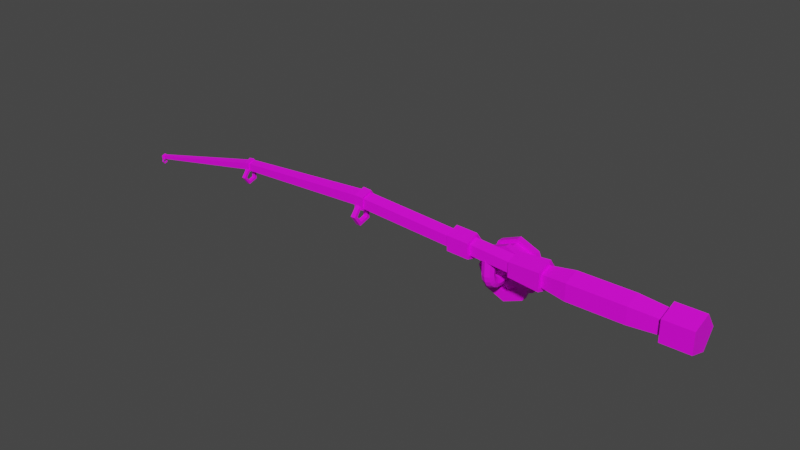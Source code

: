 # Source: low_poly_fishing_rod__1_.blend  (saved by Blender 3.6.11; exported with 4.5.12 LTS)
import bpy
from mathutils import Matrix  # noqa: F401  (used for matrix-valued properties, if any)

bpy.ops.wm.read_factory_settings(use_empty=True)
scene = bpy.context.scene
scene.name = 'Scene'

# ---- collections
col_collection = bpy.data.collections.new('Collection'); scene.collection.children.link(col_collection)

# ---- images (referenced by path relative to the original .blend; pixels are not part of the script)
import os
ASSET_DIR = os.environ.get("B2B_ASSET_DIR", "")  # directory of the original .blend (textures are referenced by path, not embedded)
HERE = os.path.dirname(os.path.abspath(__file__))  # packed textures are extracted next to this script under _unpacked/

def load_image(name, relpath, width, height, colorspace="sRGB"):
    """Load a texture the original file referenced (path relative to the .blend, or extracted next to this script)."""
    p = next((c for c in (os.path.join(HERE, relpath), os.path.join(ASSET_DIR, relpath)) if relpath and os.path.exists(c)), "")
    if p:
        img = bpy.data.images.load(p, check_existing=True)
        img.name = name
    else:  # same state as the original file: an image datablock whose file is absent (Cycles renders it pink)
        img = bpy.data.images.new(name, width, height)
        img.source = "FILE"
        img.filepath = "//" + (relpath or name)
    img.colorspace_settings.name = colorspace
    return img
img_untitled = load_image('Untitled', 'rod11.png', 1024, 1024, 'sRGB')

# ---- materials (node trees are filled in below, after node groups)
mat_material_001 = bpy.data.materials.new('Material.001')
mat_material_001.roughness = 0.5

# ---- material node trees
mat_material_001.use_nodes = True; mat_material_001.node_tree.nodes.clear()
_N = mat_material_001.node_tree.nodes; _L = mat_material_001.node_tree.links
n0 = _N.new('ShaderNodeBsdfPrincipled'); n0.name = 'Principled BSDF'; n0.location = (10, 300)
n0.distribution = 'GGX'
n0.subsurface_method = 'RANDOM_WALK_SKIN'
n0.inputs[3].default_value = 1.45
n0.inputs[27].default_value = (0.8, 0.8, 0.8, 1.0)
n1 = _N.new('ShaderNodeOutputMaterial'); n1.name = 'Material Output'; n1.location = (300, 300)
n2 = _N.new('ShaderNodeNormalMap'); n2.name = 'Normal Map'; n2.location = (-300, -300)
n2.label = 'Normal/Map'
n3 = _N.new('ShaderNodeTexImage'); n3.name = 'Image Texture'; n3.location = (-300, 600)
n3.image = img_untitled
_L.new(n0.outputs[0], n1.inputs[0])
_L.new(n2.outputs[0], n0.inputs[5])
_L.new(n3.outputs[0], n0.inputs[0])
n1.is_active_output = True

# ---- world
world_world = bpy.data.worlds.new('World'); scene.world = world_world
world_world.use_nodes = True; world_world.node_tree.nodes.clear()
_N = world_world.node_tree.nodes; _L = world_world.node_tree.links
n0 = _N.new('ShaderNodeOutputWorld'); n0.name = 'World Output'; n0.location = (300, 300)
n1 = _N.new('ShaderNodeBackground'); n1.name = 'Background'; n1.location = (10, 300)
n1.inputs[0].default_value = (0.05088, 0.05088, 0.05088, 1.0)
_L.new(n1.outputs[0], n0.inputs[0])
n0.is_active_output = True
world_world.color = (0.05088, 0.05088, 0.05088)
world_world.use_sun_shadow = False
world_world.sun_shadow_jitter_overblur = 0.0

# ---- meshes
me_circle = bpy.data.meshes.new('Circle')
me_circle.from_pydata([(0.0, 1.0, 0.0), (-0.9511, 0.309, 0.0), (-0.5878, -0.809, 0.0), (0.5878, -0.809, 0.0), (0.9511, 0.309, 0.0), (0.0, 1.0, 1.603), (-0.9511, 0.309, 1.603), (-0.5878, -0.809, 1.603), (0.5878, -0.809, 1.603), (0.9511, 0.309, 1.603), (5.472e-09, 0.6627, 1.603), (-0.6302, 0.2048, 1.603), (-0.3895, -0.5361, 1.603), (0.3895, -0.5361, 1.603), (0.6302, 0.2048, 1.603), (3.21e-09, 0.8021, 3.294), (-0.7629, 0.2479, 3.294), (-0.4715, -0.6489, 3.294), (0.4715, -0.6489, 3.294), (0.7629, 0.2479, 3.294), (3.21e-09, 0.8021, 6.409), (-0.7629, 0.2479, 6.409), (-0.4715, -0.6489, 6.409), (0.4715, -0.6489, 6.409), (0.7629, 0.2479, 6.409), (1.578e-08, 0.5802, 7.808), (-0.5518, 0.1793, 7.808), (-0.341, -0.4694, 7.808), (0.341, -0.4694, 7.808), (0.5518, 0.1793, 7.808), (4.184e-09, 0.8519, 7.808), (-0.8102, 0.2633, 7.808), (-0.5008, -0.6892, 7.808), (0.5008, -0.6892, 7.808), (0.8102, 0.2633, 7.808), (1.527e-08, 0.6964, 9.607), (-0.6623, 0.2152, 9.607), (-0.4093, -0.5634, 9.607), (0.4093, -0.5634, 9.607), (0.6623, 0.2152, 9.607), (2.756e-08, 0.4901, 9.607), (-0.4661, 0.1515, 9.607), (-0.2881, -0.3965, 9.607), (0.2881, -0.3965, 9.607), (0.4661, 0.1515, 9.607), (0.5028, 0.4901, 18.75), (0.03727, 0.1515, 18.77), (0.2151, -0.3965, 18.76), (0.7905, -0.3965, 18.73), (0.9683, 0.1515, 18.72), (0.5028, 0.6034, 18.75), (-0.07031, 0.1865, 18.77), (0.1486, -0.4882, 18.76), (0.857, -0.4882, 18.73), (1.076, 0.1865, 18.72), (0.5375, 0.6034, 19.27), (-0.03558, 0.1865, 19.3), (0.1833, -0.4882, 19.28), (0.8917, -0.4882, 19.25), (1.111, 0.1865, 19.24), (0.5375, 0.4703, 19.27), (0.09087, 0.1453, 19.29), (0.2615, -0.3805, 19.28), (0.8136, -0.3805, 19.25), (0.9842, 0.1453, 19.24), (0.04083, 0.3385, 27.4), (-0.2796, 0.1046, 27.37), (-0.1572, -0.2739, 27.38), (0.2389, -0.2739, 27.42), (0.3613, 0.1046, 27.43), (0.04083, 0.4071, 27.4), (-0.3445, 0.1258, 27.36), (-0.1973, -0.3293, 27.38), (0.279, -0.3293, 27.42), (0.4261, 0.1258, 27.44), (-0.0006049, 0.4071, 27.7), (-0.3859, 0.1258, 27.66), (-0.2387, -0.3293, 27.68), (0.2375, -0.3293, 27.72), (0.3847, 0.1258, 27.74), (-0.0006049, 0.3045, 27.7), (-0.2888, 0.0941, 27.67), (-0.1787, -0.2464, 27.68), (0.1775, -0.2464, 27.72), (0.2876, 0.0941, 27.73), (-1.599, 0.1492, 35.22), (-1.737, 0.0461, 35.18), (-1.685, -0.1207, 35.2), (-1.514, -0.1207, 35.24), (-1.461, 0.0461, 35.25), (-1.599, 0.1911, 35.22), (-1.776, 0.05906, 35.18), (-1.709, -0.1546, 35.19), (-1.489, -0.1546, 35.24), (-1.422, 0.05906, 35.26), (-1.633, 0.1911, 35.34), (-1.81, 0.05906, 35.3), (-1.743, -0.1546, 35.32), (-1.523, -0.1546, 35.37), (-1.456, 0.05906, 35.38), (0.6219, 0.1515, 11.96), (0.1561, 0.4901, 11.94), (-0.1317, -0.3965, 11.93), (0.444, -0.3965, 11.95), (-0.3097, 0.1515, 11.93), (0.6363, 0.1515, 13.21), (-0.1175, -0.3965, 13.19), (0.1704, 0.4901, 13.2), (0.4584, -0.3965, 13.2), (-0.2954, 0.1515, 13.19), (0.1413, 0.7152, 11.96), (0.5613, -0.5786, 11.97), (-0.5383, 0.221, 11.94), (0.8208, 0.221, 11.98), (-0.2787, -0.5786, 11.94), (0.8649, 0.221, 13.21), (-0.2347, -0.5786, 13.18), (0.1853, 0.7152, 13.19), (0.6053, -0.5786, 13.2), (-0.4943, 0.221, 13.17), (-0.4497, 0.05851, 18.91), (-0.5882, -0.4106, 18.91), (-0.1849, -0.6873, 18.91), (0.2029, -0.3892, 18.91), (0.03923, 0.0717, 18.91), (-0.4497, 0.05851, 19.18), (-0.5882, -0.4106, 19.18), (-0.1849, -0.6873, 19.18), (0.2029, -0.3892, 19.18), (0.03923, 0.0717, 19.18), (-0.5803, 0.2284, 18.91), (-0.7902, -0.4823, 18.91), (-0.1791, -0.9015, 18.91), (0.4084, -0.4499, 18.91), (0.1605, 0.2484, 18.91), (-0.5803, 0.2284, 19.18), (-0.7902, -0.4823, 19.18), (-0.1791, -0.9015, 19.18), (0.4084, -0.4499, 19.18), (0.1605, 0.2484, 19.18), (-0.7155, 0.09656, 27.41), (-0.8313, -0.2631, 27.41), (-0.525, -0.4844, 27.41), (-0.2199, -0.2614, 27.41), (-0.3377, 0.09761, 27.41), (-0.7155, 0.09656, 27.62), (-0.8313, -0.2631, 27.62), (-0.525, -0.4844, 27.62), (-0.2199, -0.2614, 27.62), (-0.3377, 0.09761, 27.62), (-0.8132, 0.2302, 27.41), (-0.9886, -0.3147, 27.41), (-0.5245, -0.65, 27.41), (-0.06229, -0.3122, 27.41), (-0.2407, 0.2318, 27.41), (-0.8132, 0.2302, 27.62), (-0.9886, -0.3147, 27.62), (-0.5245, -0.65, 27.62), (-0.06229, -0.3122, 27.62), (-0.2407, 0.2318, 27.62), (-1.903, 0.03806, 35.21), (-1.945, -0.09303, 35.2), (-1.835, -0.1737, 35.22), (-1.725, -0.09241, 35.24), (-1.767, 0.03845, 35.23), (-1.914, 0.03806, 35.28), (-1.956, -0.09303, 35.28), (-1.846, -0.1737, 35.29), (-1.736, -0.09241, 35.31), (-1.778, 0.03845, 35.3), (-1.939, 0.08678, 35.2), (-2.002, -0.1118, 35.19), (-1.835, -0.234, 35.22), (-1.668, -0.1109, 35.24), (-1.732, 0.08737, 35.23), (-1.95, 0.08678, 35.28), (-2.013, -0.1118, 35.27), (-1.846, -0.234, 35.29), (-1.679, -0.1109, 35.32), (-1.743, 0.08737, 35.31), (-1.252, 2.085, 11.02), (-1.252, 0.6633, 11.02), (-1.352, 2.085, 10.77), (-1.352, 0.6633, 10.77), (-1.593, 2.085, 10.68), (-1.593, 0.6633, 10.68), (-1.834, 2.085, 10.77), (-1.834, 0.6633, 10.77), (-1.934, 2.085, 11.02), (-1.934, 0.6633, 11.02), (-1.834, 2.085, 11.26), (-1.834, 0.6633, 11.26), (-1.593, 2.085, 11.36), (-1.593, 0.6633, 11.36), (-1.352, 2.085, 11.26), (-1.352, 0.6633, 11.26), (-1.257, 0.5548, 11.02), (-1.352, 0.524, 10.77), (-1.581, 0.4495, 10.68), (-1.81, 0.3751, 10.77), (-1.904, 0.3443, 11.02), (-1.81, 0.3751, 11.26), (-1.581, 0.4495, 11.36), (-1.352, 0.524, 11.26), (-1.227, 0.4503, 11.02), (-1.308, 0.3916, 10.77), (-1.503, 0.2501, 10.68), (-1.697, 0.1085, 10.77), (-1.778, 0.04988, 11.02), (-1.697, 0.1085, 11.26), (-1.503, 0.2501, 11.36), (-1.308, 0.3916, 11.26), (-1.167, 0.36, 11.02), (-1.225, 0.2793, 10.77), (-1.367, 0.08443, 10.68), (-1.508, -0.1104, 10.77), (-1.567, -0.1911, 11.02), (-1.508, -0.1104, 11.26), (-1.367, 0.08443, 11.36), (-1.225, 0.2793, 11.26), (-1.081, 0.2928, 11.02), (-1.112, 0.1979, 10.77), (-1.187, -0.03116, 10.68), (-1.261, -0.2602, 10.77), (-1.292, -0.3551, 11.02), (-1.261, -0.2602, 11.26), (-1.187, -0.03116, 11.36), (-1.112, 0.1979, 11.26), (-0.9794, 0.2552, 11.02), (-0.9794, 0.1555, 10.77), (-0.9794, -0.08538, 10.68), (-0.9794, -0.3262, 10.77), (-0.9794, -0.426, 11.02), (-0.9794, -0.3262, 11.26), (-0.9794, -0.08538, 11.36), (-0.9794, 0.1555, 11.26), (-0.1343, 0.2552, 11.02), (-0.1343, 0.1555, 10.77), (-0.1343, -0.08538, 10.68), (-0.1343, -0.3262, 10.77), (-0.1343, -0.426, 11.02), (-0.1343, -0.3262, 11.26), (-0.1343, -0.08538, 11.36), (-0.1343, 0.1555, 11.26)], [], [(0, 5, 9, 4), (3, 8, 7, 2), (1, 6, 5, 0), (4, 9, 8, 3), (2, 7, 6, 1), (5, 10, 14, 9), (8, 13, 12, 7), (6, 11, 10, 5), (9, 14, 13, 8), (7, 12, 11, 6), (11, 16, 15, 10), (14, 19, 18, 13), (12, 17, 16, 11), (10, 15, 19, 14), (13, 18, 17, 12), (17, 22, 21, 16), (15, 20, 24, 19), (18, 23, 22, 17), (16, 21, 20, 15), (19, 24, 23, 18), (23, 28, 27, 22), (21, 26, 25, 20), (24, 29, 28, 23), (22, 27, 26, 21), (20, 25, 29, 24), (29, 34, 33, 28), (27, 32, 31, 26), (25, 30, 34, 29), (28, 33, 32, 27), (26, 31, 30, 25), (30, 35, 39, 34), (33, 38, 37, 32), (31, 36, 35, 30), (34, 39, 38, 33), (32, 37, 36, 31), (39, 44, 43, 38), (37, 42, 41, 36), (35, 40, 44, 39), (38, 43, 42, 37), (36, 41, 40, 35), (107, 45, 49, 105), (108, 48, 47, 106), (109, 46, 45, 107), (105, 49, 48, 108), (106, 47, 46, 109), (49, 54, 53, 48), (47, 52, 51, 46), (45, 50, 54, 49), (48, 53, 52, 47), (46, 51, 50, 45), (50, 55, 59, 54), (53, 58, 57, 52), (51, 56, 55, 50), (54, 59, 58, 53), (52, 57, 56, 51), (59, 64, 63, 58), (57, 62, 61, 56), (55, 60, 64, 59), (58, 63, 62, 57), (56, 61, 60, 55), (60, 65, 69, 64), (63, 68, 67, 62), (61, 66, 65, 60), (64, 69, 68, 63), (62, 67, 66, 61), (66, 71, 70, 65), (69, 74, 73, 68), (67, 72, 71, 66), (65, 70, 74, 69), (68, 73, 72, 67), (70, 75, 79, 74), (73, 78, 77, 72), (71, 76, 75, 70), (74, 79, 78, 73), (72, 77, 76, 71), (79, 84, 83, 78), (77, 82, 81, 76), (75, 80, 84, 79), (78, 83, 82, 77), (76, 81, 80, 75), (80, 85, 89, 84), (83, 88, 87, 82), (81, 86, 85, 80), (84, 89, 88, 83), (82, 87, 86, 81), (86, 91, 90, 85), (89, 94, 93, 88), (87, 92, 91, 86), (85, 90, 94, 89), (88, 93, 92, 87), (92, 97, 96, 91), (90, 95, 99, 94), (93, 98, 97, 92), (91, 96, 95, 90), (94, 99, 98, 93), (96, 97, 98, 99, 95), (1, 0, 4, 3, 2), (44, 100, 103, 43), (41, 104, 101, 40), (43, 103, 102, 42), (40, 101, 100, 44), (116, 106, 109, 119), (115, 105, 108, 118), (119, 109, 107, 117), (118, 108, 106, 116), (117, 107, 105, 115), (101, 110, 113, 100), (103, 111, 114, 102), (104, 112, 110, 101), (100, 113, 111, 103), (102, 114, 112, 104), (110, 117, 115, 113), (111, 118, 116, 114), (112, 119, 117, 110), (113, 115, 118, 111), (114, 116, 119, 112), (42, 102, 104, 41), (121, 120, 125, 126), (124, 123, 128, 129), (122, 121, 126, 127), (120, 124, 129, 125), (123, 122, 127, 128), (131, 136, 135, 130), (134, 139, 138, 133), (132, 137, 136, 131), (130, 135, 139, 134), (133, 138, 137, 132), (120, 121, 131, 130), (121, 122, 132, 131), (122, 123, 133, 132), (123, 124, 134, 133), (124, 120, 130, 134), (126, 125, 135, 136), (127, 126, 136, 137), (128, 127, 137, 138), (129, 128, 138, 139), (125, 129, 139, 135), (141, 140, 145, 146), (144, 143, 148, 149), (142, 141, 146, 147), (140, 144, 149, 145), (143, 142, 147, 148), (151, 156, 155, 150), (154, 159, 158, 153), (152, 157, 156, 151), (150, 155, 159, 154), (153, 158, 157, 152), (140, 141, 151, 150), (141, 142, 152, 151), (142, 143, 153, 152), (143, 144, 154, 153), (144, 140, 150, 154), (146, 145, 155, 156), (147, 146, 156, 157), (148, 147, 157, 158), (149, 148, 158, 159), (145, 149, 159, 155), (161, 160, 165, 166), (164, 163, 168, 169), (162, 161, 166, 167), (160, 164, 169, 165), (163, 162, 167, 168), (171, 176, 175, 170), (174, 179, 178, 173), (172, 177, 176, 171), (170, 175, 179, 174), (173, 178, 177, 172), (160, 161, 171, 170), (161, 162, 172, 171), (162, 163, 173, 172), (163, 164, 174, 173), (164, 160, 170, 174), (166, 165, 175, 176), (167, 166, 176, 177), (168, 167, 177, 178), (169, 168, 178, 179), (165, 169, 179, 175), (180, 181, 183, 182), (182, 183, 185, 184), (184, 185, 187, 186), (186, 187, 189, 188), (188, 189, 191, 190), (190, 191, 193, 192), (189, 187, 199, 200), (192, 193, 195, 194), (194, 195, 181, 180), (180, 182, 184, 186, 188, 190, 192, 194), (196, 203, 211, 204), (195, 193, 202, 203), (185, 183, 197, 198), (191, 189, 200, 201), (181, 195, 203, 196), (183, 181, 196, 197), (187, 185, 198, 199), (193, 191, 201, 202), (209, 208, 216, 217), (202, 201, 209, 210), (200, 199, 207, 208), (198, 197, 205, 206), (203, 202, 210, 211), (201, 200, 208, 209), (199, 198, 206, 207), (197, 196, 204, 205), (219, 218, 226, 227), (207, 206, 214, 215), (205, 204, 212, 213), (204, 211, 219, 212), (210, 209, 217, 218), (208, 207, 215, 216), (206, 205, 213, 214), (211, 210, 218, 219), (226, 225, 233, 234), (217, 216, 224, 225), (215, 214, 222, 223), (213, 212, 220, 221), (212, 219, 227, 220), (218, 217, 225, 226), (216, 215, 223, 224), (214, 213, 221, 222), (229, 228, 236, 237), (224, 223, 231, 232), (222, 221, 229, 230), (227, 226, 234, 235), (225, 224, 232, 233), (223, 222, 230, 231), (221, 220, 228, 229), (220, 227, 235, 228), (237, 236, 243, 242, 241, 240, 239, 238), (228, 235, 243, 236), (234, 233, 241, 242), (232, 231, 239, 240), (230, 229, 237, 238), (235, 234, 242, 243), (233, 232, 240, 241), (231, 230, 238, 239)])
_k = set([(0, 1), (0, 4), (0, 5), (1, 2), (1, 6), (2, 3), (2, 7), (3, 4), (3, 8), (4, 9), (5, 6), (5, 9), (6, 7), (7, 8), (8, 9), (10, 11), (10, 14), (10, 15), (11, 12), (11, 16), (12, 13), (12, 17), (13, 14), (13, 18), (14, 19), (15, 16), (15, 19), (15, 20), (16, 17), (16, 21), (17, 18), (17, 22), (18, 19), (18, 23), (19, 24), (20, 21), (20, 24), (20, 25), (21, 22), (21, 26), (22, 23), (22, 27), (23, 24), (23, 28), (24, 29), (25, 26), (25, 29), (26, 27), (27, 28), (28, 29), (30, 31), (30, 34), (30, 35), (31, 32), (31, 36), (32, 33), (32, 37), (33, 34), (33, 38), (34, 39), (35, 36), (35, 39), (36, 37), (37, 38), (38, 39), (40, 41), (40, 44), (40, 101), (41, 42), (41, 104), (42, 43), (42, 102), (43, 44), (43, 103), (44, 100), (45, 46), (45, 49), (45, 107), (46, 47), (46, 109), (47, 48), (47, 106), (48, 49), (48, 108), (49, 105), (50, 51), (50, 54), (50, 55), (51, 52), (51, 56), (52, 53), (52, 57), (53, 54), (53, 58), (54, 59), (55, 56), (55, 59), (56, 57), (57, 58), (58, 59), (60, 61), (60, 64), (60, 65), (61, 62), (61, 66), (62, 63), (62, 67), (63, 64), (63, 68), (64, 69), (65, 66), (65, 69), (66, 67), (67, 68), (68, 69), (70, 71), (70, 74), (70, 75), (71, 72), (71, 76), (72, 73), (72, 77), (73, 74), (73, 78), (74, 79), (75, 76), (75, 79), (76, 77), (77, 78), (78, 79), (80, 81), (80, 84), (80, 85), (81, 82), (81, 86), (82, 83), (82, 87), (83, 84), (83, 88), (84, 89), (85, 86), (85, 89), (86, 87), (87, 88), (88, 89), (90, 91), (90, 94), (90, 95), (91, 92), (91, 96), (92, 93), (92, 97), (93, 94), (93, 98), (94, 99), (95, 96), (95, 99), (96, 97), (97, 98), (98, 99), (100, 101), (100, 103), (100, 113), (101, 104), (101, 110), (102, 103), (102, 104), (102, 114), (103, 111), (104, 112), (105, 107), (105, 108), (105, 115), (106, 108), (106, 109), (106, 116), (107, 109), (107, 117), (108, 118), (109, 119), (110, 112), (110, 113), (110, 117), (111, 113), (111, 114), (111, 118), (112, 114), (112, 119), (113, 115), (114, 116), (115, 117), (115, 118), (116, 118), (116, 119), (117, 119), (120, 121), (120, 124), (120, 125), (121, 122), (121, 126), (122, 123), (122, 127), (123, 124), (123, 128), (124, 129), (125, 126), (125, 129), (126, 127), (127, 128), (128, 129), (130, 131), (130, 134), (130, 135), (131, 132), (131, 136), (132, 133), (132, 137), (133, 134), (133, 138), (134, 139), (135, 136), (135, 139), (136, 137), (137, 138), (138, 139), (140, 141), (140, 144), (140, 145), (141, 142), (141, 146), (142, 143), (142, 147), (143, 144), (143, 148), (144, 149), (145, 146), (145, 149), (146, 147), (147, 148), (148, 149), (150, 151), (150, 154), (150, 155), (151, 152), (151, 156), (152, 153), (152, 157), (153, 154), (153, 158), (154, 159), (155, 156), (155, 159), (156, 157), (157, 158), (158, 159), (160, 161), (160, 164), (160, 165), (161, 162), (161, 166), (162, 163), (162, 167), (163, 164), (163, 168), (164, 169), (165, 166), (165, 169), (166, 167), (167, 168), (168, 169), (170, 171), (170, 174), (170, 175), (171, 172), (171, 176), (172, 173), (172, 177), (173, 174), (173, 178), (174, 179), (175, 176), (175, 179), (176, 177), (177, 178), (178, 179)])
me_circle.attributes.new('sharp_edge', 'BOOLEAN', 'EDGE').data.foreach_set('value', [ (min(e.vertices), max(e.vertices)) in _k for e in me_circle.edges])
_uv = me_circle.uv_layers.new(name='UVMap')
_uv.uv.foreach_set('vector', [0.04442, 0.9599, 0.0478, 0.9492, 0.03667, 0.9479, 0.03896, 0.9583, 0.03305, 0.9611, 0.02435, 0.9496, 0.004911, 0.9509, 0.02906, 1.0, 0.04881, 0.9669, 0.06062, 0.9552, 0.0478, 0.9492, 0.04442, 0.9599, 0.03896, 0.9583, 0.03667, 0.9479, 0.02435, 0.9496, 0.03305, 0.9611, 0.02906, 1.0, 0.08691, 0.9696, 0.06062, 0.9552, 0.04881, 0.9669, 0.0478, 0.9492, 0.04953, 0.9449, 0.03703, 0.944, 0.03667, 0.9479, 0.02435, 0.9496, 0.02437, 0.9457, 0.008445, 0.9462, 0.004911, 0.9509, 0.06062, 0.9552, 0.06411, 0.9498, 0.04953, 0.9449, 0.0478, 0.9492, 0.03667, 0.9479, 0.03703, 0.944, 0.02437, 0.9457, 0.02435, 0.9496, 0.08691, 0.9696, 0.08376, 0.9573, 0.06411, 0.9498, 0.06062, 0.9552, 0.06411, 0.9498, 0.07433, 0.9157, 0.05631, 0.9133, 0.04953, 0.9449, 0.03703, 0.944, 0.03943, 0.9121, 0.02292, 0.9119, 0.02437, 0.9457, 0.08376, 0.9573, 0.09358, 0.9188, 0.07433, 0.9157, 0.06411, 0.9498, 0.04953, 0.9449, 0.05631, 0.9133, 0.03943, 0.9121, 0.03703, 0.944, 0.02437, 0.9457, 0.02292, 0.9119, 0.004637, 0.9125, 0.008445, 0.9462, 0.09358, 0.9188, 0.0979, 0.8566, 0.07813, 0.8557, 0.07433, 0.9157, 0.05631, 0.9133, 0.06007, 0.8548, 0.04203, 0.854, 0.03943, 0.9121, 0.02292, 0.9119, 0.02388, 0.8536, 0.005696, 0.8533, 0.004637, 0.9125, 0.07433, 0.9157, 0.07813, 0.8557, 0.06007, 0.8548, 0.05631, 0.9133, 0.03943, 0.9121, 0.04203, 0.854, 0.02388, 0.8536, 0.02292, 0.9119, 0.02388, 0.8536, 0.02632, 0.8198, 0.007296, 0.8249, 0.005696, 0.8533, 0.07813, 0.8557, 0.08119, 0.8208, 0.06364, 0.8198, 0.06007, 0.8548, 0.04203, 0.854, 0.04536, 0.8193, 0.02632, 0.8198, 0.02388, 0.8536, 0.0979, 0.8566, 0.09684, 0.8257, 0.08119, 0.8208, 0.07813, 0.8557, 0.06007, 0.8548, 0.06364, 0.8198, 0.04536, 0.8193, 0.04203, 0.854, 0.04536, 0.8193, 0.04611, 0.8136, 0.02624, 0.8131, 0.02632, 0.8198, 0.09684, 0.8257, 0.1009, 0.823, 0.08257, 0.8164, 0.08119, 0.8208, 0.06364, 0.8198, 0.06457, 0.8145, 0.04611, 0.8136, 0.04536, 0.8193, 0.02632, 0.8198, 0.02624, 0.8131, 3.176e-05, 0.8188, 0.007296, 0.8249, 0.08119, 0.8208, 0.08257, 0.8164, 0.06457, 0.8145, 0.06364, 0.8198, 0.06457, 0.8145, 0.06162, 0.7837, 0.04462, 0.7827, 0.04611, 0.8136, 0.02624, 0.8131, 0.02798, 0.7798, 0.01103, 0.7715, 3.176e-05, 0.8188, 0.08257, 0.8164, 0.07961, 0.7831, 0.06162, 0.7837, 0.06457, 0.8145, 0.04611, 0.8136, 0.04462, 0.7827, 0.02798, 0.7798, 0.02624, 0.8131, 0.1009, 0.823, 0.1009, 0.776, 0.07961, 0.7831, 0.08257, 0.8164, 0.04462, 0.7827, 0.04555, 0.7783, 0.02956, 0.7761, 0.02798, 0.7798, 0.1009, 0.776, 0.09512, 0.7719, 0.07909, 0.7779, 0.07961, 0.7831, 0.06162, 0.7837, 0.06211, 0.779, 0.04555, 0.7783, 0.04462, 0.7827, 0.02798, 0.7798, 0.02956, 0.7761, 0.0147, 0.7695, 0.01103, 0.7715, 0.07961, 0.7831, 0.07909, 0.7779, 0.06211, 0.779, 0.06162, 0.7837, 0.06411, 0.6729, 0.06159, 0.5064, 0.04758, 0.5063, 0.04868, 0.6699, 0.03332, 0.6713, 0.03334, 0.5068, 0.01863, 0.5097, 0.01685, 0.6676, 0.07875, 0.674, 0.07509, 0.5066, 0.06159, 0.5064, 0.06411, 0.6729, 0.04868, 0.6699, 0.04758, 0.5063, 0.03334, 0.5068, 0.03332, 0.6713, 0.09156, 0.6681, 0.0918, 0.5097, 0.07509, 0.5066, 0.07875, 0.674, 0.04758, 0.5063, 0.04769, 0.5041, 0.03323, 0.5043, 0.03334, 0.5068, 0.0918, 0.5097, 0.09383, 0.5079, 0.0754, 0.5047, 0.07509, 0.5066, 0.06159, 0.5064, 0.06176, 0.5042, 0.04769, 0.5041, 0.04758, 0.5063, 0.03334, 0.5068, 0.03323, 0.5043, 0.01616, 0.5072, 0.01863, 0.5097, 0.07509, 0.5066, 0.0754, 0.5047, 0.06176, 0.5042, 0.06159, 0.5064, 0.06176, 0.5042, 0.06034, 0.4938, 0.04733, 0.494, 0.04769, 0.5041, 0.03323, 0.5043, 0.03464, 0.4941, 0.01826, 0.4899, 0.01616, 0.5072, 0.0754, 0.5047, 0.07525, 0.4933, 0.06034, 0.4938, 0.06176, 0.5042, 0.04769, 0.5041, 0.04733, 0.494, 0.03464, 0.4941, 0.03323, 0.5043, 0.09383, 0.5079, 0.09435, 0.4887, 0.07525, 0.4933, 0.0754, 0.5047, 0.04733, 0.494, 0.04746, 0.4916, 0.03504, 0.4919, 0.03464, 0.4941, 0.09435, 0.4887, 0.09087, 0.4857, 0.07497, 0.4901, 0.07525, 0.4933, 0.06034, 0.4938, 0.06044, 0.4912, 0.04746, 0.4916, 0.04733, 0.494, 0.03464, 0.4941, 0.03504, 0.4919, 0.02069, 0.4881, 0.01826, 0.4899, 0.07525, 0.4933, 0.07497, 0.4901, 0.06044, 0.4912, 0.06034, 0.4938, 0.06044, 0.4912, 0.05254, 0.2512, 0.04349, 0.2521, 0.04746, 0.4916, 0.03504, 0.4919, 0.03392, 0.2524, 0.02207, 0.2535, 0.02069, 0.4881, 0.07497, 0.4901, 0.06207, 0.2504, 0.05254, 0.2512, 0.06044, 0.4912, 0.04746, 0.4916, 0.04349, 0.2521, 0.03392, 0.2524, 0.03504, 0.4919, 0.09087, 0.4857, 0.07244, 0.2523, 0.06207, 0.2504, 0.07497, 0.4901, 0.06207, 0.2504, 0.0622, 0.2491, 0.05249, 0.2499, 0.05254, 0.2512, 0.04349, 0.2521, 0.04347, 0.2508, 0.03386, 0.2508, 0.03392, 0.2524, 0.07244, 0.2523, 0.07355, 0.2513, 0.0622, 0.2491, 0.06207, 0.2504, 0.05254, 0.2512, 0.05249, 0.2499, 0.04347, 0.2508, 0.04349, 0.2521, 0.03392, 0.2524, 0.03386, 0.2508, 0.0209, 0.2522, 0.02207, 0.2535, 0.05249, 0.2499, 0.05243, 0.2436, 0.04298, 0.2446, 0.04347, 0.2508, 0.03386, 0.2508, 0.03349, 0.2444, 0.02223, 0.2412, 0.0209, 0.2522, 0.0622, 0.2491, 0.06192, 0.2425, 0.05243, 0.2436, 0.05249, 0.2499, 0.04347, 0.2508, 0.04298, 0.2446, 0.03349, 0.2444, 0.03386, 0.2508, 0.07355, 0.2513, 0.07515, 0.2402, 0.06192, 0.2425, 0.0622, 0.2491, 0.04298, 0.2446, 0.04305, 0.2426, 0.03382, 0.2426, 0.03349, 0.2444, 0.07515, 0.2402, 0.07249, 0.2375, 0.06171, 0.24, 0.06192, 0.2425, 0.05243, 0.2436, 0.05233, 0.2415, 0.04305, 0.2426, 0.04298, 0.2446, 0.03349, 0.2444, 0.03382, 0.2426, 0.02488, 0.2393, 0.02223, 0.2412, 0.06192, 0.2425, 0.06171, 0.24, 0.05233, 0.2415, 0.05243, 0.2436, 0.05233, 0.2415, 0.04401, 0.0143, 0.04123, 0.01469, 0.04305, 0.2426, 0.03382, 0.2426, 0.03751, 0.01287, 0.03172, 0.006493, 0.02488, 0.2393, 0.06171, 0.24, 0.04747, 0.01297, 0.04401, 0.0143, 0.05233, 0.2415, 0.04305, 0.2426, 0.04123, 0.01469, 0.03751, 0.01287, 0.03382, 0.2426, 0.07249, 0.2375, 0.05219, 0.007959, 0.04747, 0.01297, 0.06171, 0.24, 0.04747, 0.01297, 0.04684, 0.01225, 0.04389, 0.01389, 0.04401, 0.0143, 0.04123, 0.01469, 0.04141, 0.01409, 0.03836, 0.01214, 0.03751, 0.01287, 0.05219, 0.007959, 0.05194, 0.006391, 0.04684, 0.01225, 0.04747, 0.01297, 0.04401, 0.0143, 0.04389, 0.01389, 0.04141, 0.01409, 0.04123, 0.01469, 0.03751, 0.01287, 0.03836, 0.01214, 0.03242, 0.003645, 0.03172, 0.006493, 0.05194, 0.006391, 0.04308, 3.176e-05, 0.04486, 0.01115, 0.04684, 0.01225, 0.04389, 0.01389, 0.04353, 0.01245, 0.04181, 0.01278, 0.04141, 0.01409, 0.03836, 0.01214, 0.04044, 0.01073, 0.04308, 3.176e-05, 0.03242, 0.003645, 0.04684, 0.01225, 0.04486, 0.01115, 0.04353, 0.01245, 0.04389, 0.01389, 0.04141, 0.01409, 0.04181, 0.01278, 0.04044, 0.01073, 0.03836, 0.01214, 0.04486, 0.01115, 0.04308, 3.176e-05, 0.04044, 0.01073, 0.04181, 0.01278, 0.04353, 0.01245, 0.04881, 0.9669, 0.04442, 0.9599, 0.03896, 0.9583, 0.03305, 0.9611, 0.02906, 1.0, 0.04555, 0.7783, 0.04786, 0.6997, 0.03287, 0.7024, 0.02956, 0.7761, 0.07909, 0.7779, 0.07821, 0.7055, 0.06258, 0.7021, 0.06211, 0.779, 0.02956, 0.7761, 0.03287, 0.7024, 0.01881, 0.7087, 0.0147, 0.7695, 0.06211, 0.779, 0.06258, 0.7021, 0.04786, 0.6997, 0.04555, 0.7783, 0.09677, 0.671, 0.09156, 0.6681, 0.07875, 0.674, 0.07934, 0.6776, 0.04822, 0.6758, 0.04868, 0.6699, 0.03332, 0.6713, 0.03285, 0.6758, 0.07934, 0.6776, 0.07875, 0.674, 0.06411, 0.6729, 0.06364, 0.6773, 0.03285, 0.6758, 0.03332, 0.6713, 0.01685, 0.6676, 0.01316, 0.6709, 0.06364, 0.6773, 0.06411, 0.6729, 0.04868, 0.6699, 0.04822, 0.6758, 0.06258, 0.7021, 0.06327, 0.6976, 0.04795, 0.6963, 0.04786, 0.6997, 0.03287, 0.7024, 0.0316, 0.6977, 0.01281, 0.7052, 0.01881, 0.7087, 0.07821, 0.7055, 0.07943, 0.6997, 0.06327, 0.6976, 0.06258, 0.7021, 0.04786, 0.6997, 0.04795, 0.6963, 0.0316, 0.6977, 0.03287, 0.7024, 0.09576, 0.709, 0.1001, 0.7049, 0.07943, 0.6997, 0.07821, 0.7055, 0.06327, 0.6976, 0.06364, 0.6773, 0.04822, 0.6758, 0.04795, 0.6963, 0.0316, 0.6977, 0.03285, 0.6758, 0.01316, 0.6709, 0.01281, 0.7052, 0.07943, 0.6997, 0.07934, 0.6776, 0.06364, 0.6773, 0.06327, 0.6976, 0.04795, 0.6963, 0.04822, 0.6758, 0.03285, 0.6758, 0.0316, 0.6977, 0.1001, 0.7049, 0.09677, 0.671, 0.07934, 0.6776, 0.07943, 0.6997, 0.09512, 0.7719, 0.09576, 0.709, 0.07821, 0.7055, 0.07909, 0.7779, 0.2197, 0.501, 0.2197, 0.4833, 0.2298, 0.4833, 0.2298, 0.501, 0.2699, 0.501, 0.2699, 0.4867, 0.28, 0.4867, 0.28, 0.501, 0.2398, 0.469, 0.2398, 0.4833, 0.2298, 0.4833, 0.2298, 0.469, 0.2298, 0.501, 0.2298, 0.4833, 0.2398, 0.4833, 0.2398, 0.501, 0.2699, 0.4867, 0.2699, 0.4724, 0.28, 0.4724, 0.28, 0.4867, 0.2599, 0.4742, 0.2699, 0.4742, 0.2699, 0.501, 0.2599, 0.501, 0.28, 0.4576, 0.29, 0.4576, 0.29, 0.4793, 0.28, 0.4793, 0.2398, 0.4793, 0.2499, 0.4793, 0.2499, 0.501, 0.2398, 0.501, 0.2599, 0.501, 0.2499, 0.501, 0.2499, 0.4742, 0.2599, 0.4742, 0.28, 0.4793, 0.29, 0.4793, 0.29, 0.501, 0.28, 0.501, 0.2818, 0.5228, 0.2709, 0.5084, 0.2734, 0.501, 0.29, 0.5228, 0.2709, 0.5084, 0.2531, 0.5139, 0.2465, 0.5093, 0.2734, 0.501, 0.2531, 0.5139, 0.2531, 0.5316, 0.2465, 0.5362, 0.2465, 0.5093, 0.2531, 0.5316, 0.2709, 0.5371, 0.2734, 0.5445, 0.2465, 0.5362, 0.2709, 0.5371, 0.2818, 0.5228, 0.29, 0.5228, 0.2734, 0.5445, 0.2097, 0.5139, 0.2097, 0.5316, 0.2031, 0.5362, 0.2031, 0.5093, 0.2274, 0.5084, 0.2097, 0.5139, 0.2031, 0.5093, 0.2299, 0.501, 0.2384, 0.5228, 0.2274, 0.5084, 0.2299, 0.501, 0.2465, 0.5228, 0.2274, 0.5371, 0.2384, 0.5228, 0.2465, 0.5228, 0.2299, 0.5445, 0.2097, 0.5316, 0.2274, 0.5371, 0.2299, 0.5445, 0.2031, 0.5362, 0.22, 0.501, 0.22, 0.4833, 0.23, 0.4833, 0.23, 0.501, 0.2702, 0.501, 0.2702, 0.4867, 0.2802, 0.4867, 0.2802, 0.501, 0.2401, 0.469, 0.2401, 0.4833, 0.23, 0.4833, 0.23, 0.469, 0.23, 0.501, 0.23, 0.4833, 0.2401, 0.4833, 0.2401, 0.501, 0.2702, 0.4867, 0.2702, 0.4724, 0.2802, 0.4724, 0.2802, 0.4867, 0.2601, 0.4742, 0.2702, 0.4742, 0.2702, 0.501, 0.2601, 0.501, 0.2802, 0.4576, 0.2902, 0.4576, 0.2902, 0.4793, 0.2802, 0.4793, 0.2401, 0.4793, 0.2501, 0.4793, 0.2501, 0.501, 0.2401, 0.501, 0.2601, 0.501, 0.2501, 0.501, 0.2501, 0.4742, 0.2601, 0.4742, 0.2802, 0.4793, 0.2902, 0.4793, 0.2902, 0.501, 0.2802, 0.501, 0.2821, 0.5227, 0.2711, 0.5084, 0.2736, 0.501, 0.2902, 0.5227, 0.2711, 0.5084, 0.2534, 0.5139, 0.2468, 0.5093, 0.2736, 0.501, 0.2534, 0.5139, 0.2534, 0.5316, 0.2468, 0.5362, 0.2468, 0.5093, 0.2534, 0.5316, 0.2711, 0.5371, 0.2736, 0.5445, 0.2468, 0.5362, 0.2711, 0.5371, 0.2821, 0.5227, 0.2902, 0.5227, 0.2736, 0.5445, 0.21, 0.5139, 0.21, 0.5316, 0.2034, 0.5362, 0.2034, 0.5093, 0.2277, 0.5084, 0.21, 0.5139, 0.2034, 0.5093, 0.2302, 0.501, 0.2386, 0.5227, 0.2277, 0.5084, 0.2302, 0.501, 0.2468, 0.5227, 0.2277, 0.5371, 0.2386, 0.5227, 0.2468, 0.5227, 0.2302, 0.5445, 0.21, 0.5316, 0.2277, 0.5371, 0.2302, 0.5445, 0.2034, 0.5362, 0.2202, 0.5012, 0.2202, 0.4834, 0.2303, 0.4834, 0.2303, 0.5012, 0.2707, 0.5012, 0.2707, 0.4868, 0.2808, 0.4868, 0.2808, 0.5012, 0.2404, 0.469, 0.2404, 0.4834, 0.2303, 0.4834, 0.2303, 0.469, 0.2303, 0.5012, 0.2303, 0.4834, 0.2404, 0.4834, 0.2404, 0.5012, 0.2707, 0.4868, 0.2707, 0.4724, 0.2808, 0.4724, 0.2808, 0.4868, 0.2606, 0.4742, 0.2707, 0.4742, 0.2707, 0.5012, 0.2606, 0.5012, 0.2808, 0.4575, 0.2908, 0.4575, 0.2908, 0.4794, 0.2808, 0.4794, 0.2404, 0.4794, 0.2505, 0.4794, 0.2505, 0.5012, 0.2404, 0.5012, 0.2606, 0.5012, 0.2505, 0.5012, 0.2505, 0.4742, 0.2606, 0.4742, 0.2808, 0.4794, 0.2908, 0.4794, 0.2908, 0.5012, 0.2808, 0.5012, 0.2826, 0.5231, 0.2716, 0.5087, 0.2742, 0.5012, 0.2908, 0.5231, 0.2716, 0.5087, 0.2538, 0.5142, 0.2472, 0.5096, 0.2742, 0.5012, 0.2538, 0.5142, 0.2538, 0.532, 0.2472, 0.5366, 0.2472, 0.5096, 0.2538, 0.532, 0.2716, 0.5375, 0.2742, 0.5449, 0.2472, 0.5366, 0.2716, 0.5375, 0.2826, 0.5231, 0.2908, 0.5231, 0.2742, 0.5449, 0.2101, 0.5142, 0.2101, 0.532, 0.2035, 0.5366, 0.2035, 0.5096, 0.2279, 0.5087, 0.2101, 0.5142, 0.2035, 0.5096, 0.2305, 0.5012, 0.2389, 0.5231, 0.2279, 0.5087, 0.2305, 0.5012, 0.2472, 0.5231, 0.2279, 0.5375, 0.2389, 0.5231, 0.2472, 0.5231, 0.2305, 0.5449, 0.2101, 0.532, 0.2279, 0.5375, 0.2305, 0.5449, 0.2035, 0.5366, 1.0, 0.5, 1.0, 1.0, 0.875, 1.0, 0.875, 0.5, 0.875, 0.5, 0.875, 1.0, 0.75, 1.0, 0.75, 0.5, 0.75, 0.5, 0.75, 1.0, 0.625, 1.0, 0.625, 0.5, 0.625, 0.5, 0.625, 1.0, 0.5, 1.0, 0.5, 0.5, 0.5, 0.5, 0.5, 1.0, 0.375, 1.0, 0.375, 0.5, 0.375, 0.5, 0.375, 1.0, 0.25, 1.0, 0.25, 0.5, 0.5, 1.0, 0.625, 1.0, 0.625, 1.0, 0.5, 1.0, 0.25, 0.5, 0.25, 1.0, 0.125, 1.0, 0.125, 0.5, 0.125, 0.5, 0.125, 1.0, 0.0, 1.0, 0.0, 0.5, 0.75, 0.49, 0.9197, 0.4197, 0.99, 0.25, 0.9197, 0.08029, 0.75, 0.01, 0.5803, 0.08029, 0.51, 0.25, 0.5803, 0.4197, 0.0, 1.0, 0.125, 1.0, 0.125, 1.0, 0.0, 1.0, 0.125, 1.0, 0.25, 1.0, 0.25, 1.0, 0.125, 1.0, 0.75, 1.0, 0.875, 1.0, 0.875, 1.0, 0.75, 1.0, 0.375, 1.0, 0.5, 1.0, 0.5, 1.0, 0.375, 1.0, 0.0, 1.0, 0.125, 1.0, 0.125, 1.0, 0.0, 1.0, 0.875, 1.0, 1.0, 1.0, 1.0, 1.0, 0.875, 1.0, 0.625, 1.0, 0.75, 1.0, 0.75, 1.0, 0.625, 1.0, 0.25, 1.0, 0.375, 1.0, 0.375, 1.0, 0.25, 1.0, 0.375, 1.0, 0.5, 1.0, 0.5, 1.0, 0.375, 1.0, 0.25, 1.0, 0.375, 1.0, 0.375, 1.0, 0.25, 1.0, 0.5, 1.0, 0.625, 1.0, 0.625, 1.0, 0.5, 1.0, 0.75, 1.0, 0.875, 1.0, 0.875, 1.0, 0.75, 1.0, 0.125, 1.0, 0.25, 1.0, 0.25, 1.0, 0.125, 1.0, 0.375, 1.0, 0.5, 1.0, 0.5, 1.0, 0.375, 1.0, 0.625, 1.0, 0.75, 1.0, 0.75, 1.0, 0.625, 1.0, 0.875, 1.0, 1.0, 1.0, 1.0, 1.0, 0.875, 1.0, 0.125, 1.0, 0.25, 1.0, 0.25, 1.0, 0.125, 1.0, 0.625, 1.0, 0.75, 1.0, 0.75, 1.0, 0.625, 1.0, 0.875, 1.0, 1.0, 1.0, 1.0, 1.0, 0.875, 1.0, 0.0, 1.0, 0.125, 1.0, 0.125, 1.0, 0.0, 1.0, 0.25, 1.0, 0.375, 1.0, 0.375, 1.0, 0.25, 1.0, 0.5, 1.0, 0.625, 1.0, 0.625, 1.0, 0.5, 1.0, 0.75, 1.0, 0.875, 1.0, 0.875, 1.0, 0.75, 1.0, 0.125, 1.0, 0.25, 1.0, 0.25, 1.0, 0.125, 1.0, 0.25, 1.0, 0.375, 1.0, 0.375, 1.0, 0.25, 1.0, 0.375, 1.0, 0.5, 1.0, 0.5, 1.0, 0.375, 1.0, 0.625, 1.0, 0.75, 1.0, 0.75, 1.0, 0.625, 1.0, 0.875, 1.0, 1.0, 1.0, 1.0, 1.0, 0.875, 1.0, 0.0, 1.0, 0.125, 1.0, 0.125, 1.0, 0.0, 1.0, 0.25, 1.0, 0.375, 1.0, 0.375, 1.0, 0.25, 1.0, 0.5, 1.0, 0.625, 1.0, 0.625, 1.0, 0.5, 1.0, 0.75, 1.0, 0.875, 1.0, 0.875, 1.0, 0.75, 1.0, 0.875, 1.0, 1.0, 1.0, 1.0, 1.0, 0.875, 1.0, 0.5, 1.0, 0.625, 1.0, 0.625, 1.0, 0.5, 1.0, 0.75, 1.0, 0.875, 1.0, 0.875, 1.0, 0.75, 1.0, 0.125, 1.0, 0.25, 1.0, 0.25, 1.0, 0.125, 1.0, 0.375, 1.0, 0.5, 1.0, 0.5, 1.0, 0.375, 1.0, 0.625, 1.0, 0.75, 1.0, 0.75, 1.0, 0.625, 1.0, 0.875, 1.0, 1.0, 1.0, 1.0, 1.0, 0.875, 1.0, 0.0, 1.0, 0.125, 1.0, 0.125, 1.0, 0.0, 1.0, 0.4197, 0.4197, 0.25, 0.49, 0.08029, 0.4197, 0.01, 0.25, 0.08029, 0.08029, 0.25, 0.01, 0.4197, 0.08029, 0.49, 0.25, 0.0, 1.0, 0.125, 1.0, 0.125, 1.0, 0.0, 1.0, 0.25, 1.0, 0.375, 1.0, 0.375, 1.0, 0.25, 1.0, 0.5, 1.0, 0.625, 1.0, 0.625, 1.0, 0.5, 1.0, 0.75, 1.0, 0.875, 1.0, 0.875, 1.0, 0.75, 1.0, 0.125, 1.0, 0.25, 1.0, 0.25, 1.0, 0.125, 1.0, 0.375, 1.0, 0.5, 1.0, 0.5, 1.0, 0.375, 1.0, 0.625, 1.0, 0.75, 1.0, 0.75, 1.0, 0.625, 1.0])
me_circle.materials.append(mat_material_001)
me_circle.update()
me_circle.normals_split_custom_set([tuple(v) for v in zip(*[iter([0.5878, 0.809, 0.0, 0.5878, 0.809, 0.0, 0.5878, 0.809, 0.0, 0.5878, 0.809, 0.0, 1.014e-07, -1.0, 0.0, 1.014e-07, -1.0, 0.0, 1.014e-07, -1.0, 0.0, 1.014e-07, -1.0, 0.0, -0.5878, 0.809, 0.0, -0.5878, 0.809, 0.0, -0.5878, 0.809, 0.0, -0.5878, 0.809, 0.0, 0.9511, -0.309, 0.0, 0.9511, -0.309, 0.0, 0.9511, -0.309, 0.0, 0.9511, -0.309, 0.0, -0.9511, -0.309, 0.0, -0.9511, -0.309, 0.0, -0.9511, -0.309, 0.0, -0.9511, -0.309, 0.0, -1.676e-07, 0.0, 1.0, -1.676e-07, 0.0, 1.0, -1.676e-07, 0.0, 1.0, -1.676e-07, 0.0, 1.0, 0.0, 0.0, 1.0, 0.0, 0.0, 1.0, 0.0, 0.0, 1.0, 0.0, 0.0, 1.0, 2.235e-07, 0.0, 1.0, 2.235e-07, 0.0, 1.0, 2.235e-07, 0.0, 1.0, 2.235e-07, 0.0, 1.0, -3.352e-07, 0.0, 1.0, -3.352e-07, 0.0, 1.0, -3.352e-07, 0.0, 1.0, -3.352e-07, 0.0, 1.0, 1.676e-07, 0.0, 1.0, 1.676e-07, 0.0, 1.0, 1.676e-07, 0.0, 1.0, 1.676e-07, 0.0, 1.0, -0.5865, 0.8072, -0.06655, -0.5865, 0.8072, -0.06655, -0.5865, 0.8072, -0.06655, -0.5865, 0.8072, -0.06655, 0.9489, -0.3083, -0.06655, 0.9489, -0.3083, -0.06655, 0.9489, -0.3083, -0.06655, 0.9489, -0.3083, -0.06655, -0.9489, -0.3083, -0.06655, -0.9489, -0.3083, -0.06655, -0.9489, -0.3083, -0.06655, -0.9489, -0.3083, -0.06655, 0.5865, 0.8072, -0.06655, 0.5865, 0.8072, -0.06655, 0.5865, 0.8072, -0.06655, 0.5865, 0.8072, -0.06655, 1.429e-07, -0.9978, -0.06655, 1.429e-07, -0.9978, -0.06655, 1.429e-07, -0.9978, -0.06655, 1.429e-07, -0.9978, -0.06655, -0.9511, -0.309, 0.0, -0.9511, -0.309, 0.0, -0.9511, -0.309, 0.0, -0.9511, -0.309, 0.0, 0.5878, 0.809, 0.0, 0.5878, 0.809, 0.0, 0.5878, 0.809, 0.0, 0.5878, 0.809, 0.0, 1.264e-07, -1.0, 0.0, 1.264e-07, -1.0, 0.0, 1.264e-07, -1.0, 0.0, 1.264e-07, -1.0, 0.0, -0.5878, 0.809, 0.0, -0.5878, 0.809, 0.0, -0.5878, 0.809, 0.0, -0.5878, 0.809, 0.0, 0.9511, -0.309, 0.0, 0.9511, -0.309, 0.0, 0.9511, -0.309, 0.0, 0.9511, -0.309, 0.0, 2.08e-07, -0.9919, 0.1273, 2.08e-07, -0.9919, 0.1273, 2.08e-07, -0.9919, 0.1273, 2.08e-07, -0.9919, 0.1273, -0.583, 0.8024, 0.1273, -0.583, 0.8024, 0.1273, -0.583, 0.8024, 0.1273, -0.583, 0.8024, 0.1273, 0.9433, -0.3065, 0.1273, 0.9433, -0.3065, 0.1273, 0.9433, -0.3065, 0.1273, 0.9433, -0.3065, 0.1273, -0.9433, -0.3065, 0.1273, -0.9433, -0.3065, 0.1273, -0.9433, -0.3065, 0.1273, -0.9433, -0.3065, 0.1273, 0.583, 0.8024, 0.1273, 0.583, 0.8024, 0.1273, 0.583, 0.8024, 0.1273, 0.583, 0.8024, 0.1273, 6.442e-07, 0.0, -1.0, 6.442e-07, 0.0, -1.0, 6.442e-07, 0.0, -1.0, 6.442e-07, 0.0, -1.0, 6.442e-07, 0.0, -1.0, 6.442e-07, 0.0, -1.0, 6.442e-07, 0.0, -1.0, 6.442e-07, 0.0, -1.0, 0.0, 0.0, -1.0, 0.0, 0.0, -1.0, 0.0, 0.0, -1.0, 0.0, 0.0, -1.0, 0.0, 0.0, -1.0, 0.0, 0.0, -1.0, 0.0, 0.0, -1.0, 0.0, 0.0, -1.0, 1.288e-06, 0.0, -1.0, 1.288e-06, 0.0, -1.0, 1.288e-06, 0.0, -1.0, 1.288e-06, 0.0, -1.0, 0.5864, 0.807, 0.06979, 0.5864, 0.807, 0.06979, 0.5864, 0.807, 0.06979, 0.5864, 0.807, 0.06979, 1.453e-07, -0.9976, 0.06979, 1.453e-07, -0.9976, 0.06979, 1.453e-07, -0.9976, 0.06979, 1.453e-07, -0.9976, 0.06979, -0.5864, 0.807, 0.06979, -0.5864, 0.807, 0.06979, -0.5864, 0.807, 0.06979, -0.5864, 0.807, 0.06979, 0.9487, -0.3083, 0.06979, 0.9487, -0.3083, 0.06979, 0.9487, -0.3083, 0.06979, 0.9487, -0.3083, 0.06979, -0.9487, -0.3083, 0.06979, -0.9487, -0.3083, 0.06979, -0.9487, -0.3083, 0.06979, -0.9487, -0.3083, 0.06979, 3.073e-06, 0.0, 1.0, 3.073e-06, 0.0, 1.0, 3.073e-06, 0.0, 1.0, 3.073e-06, 0.0, 1.0, -4.097e-06, 0.0, 1.0, -4.097e-06, 0.0, 1.0, -4.097e-06, 0.0, 1.0, -4.097e-06, 0.0, 1.0, 1.537e-06, 0.0, 1.0, 1.537e-06, 0.0, 1.0, 1.537e-06, 0.0, 1.0, 1.537e-06, 0.0, 1.0, -1.024e-06, 0.0, 1.0, -1.024e-06, 0.0, 1.0, -1.024e-06, 0.0, 1.0, -1.024e-06, 0.0, 1.0, -1.024e-06, 0.0, 1.0, -1.024e-06, 0.0, 1.0, -1.024e-06, 0.0, 1.0, -1.024e-06, 0.0, 1.0, 0.5875, 0.8085, -0.03528, 0.5875, 0.8085, -0.03528, 0.5875, 0.8085, -0.03528, 0.5875, 0.8085, -0.03528, 1.285e-07, -1.0, -6.992e-08, 1.285e-07, -1.0, -6.992e-08, 1.285e-07, -1.0, -6.992e-08, 1.285e-07, -1.0, -6.992e-08, -0.5875, 0.8085, 0.03509, -0.5875, 0.8085, 0.03509, -0.5875, 0.8085, 0.03509, -0.5875, 0.8085, 0.03509, 0.9495, -0.3085, -0.05712, 0.9495, -0.3085, -0.05712, 0.9495, -0.3085, -0.05712, 0.9495, -0.3085, -0.05712, -0.9495, -0.3085, 0.05663, -0.9495, -0.3085, 0.05663, -0.9495, -0.3085, 0.05663, -0.9495, -0.3085, 0.05663, -0.05117, -1.486e-06, -0.9987, -0.05117, -1.486e-06, -0.9987, -0.05117, -1.486e-06, -0.9987, -0.05117, -1.486e-06, -0.9987, -0.05118, -3.146e-06, -0.9987, -0.05118, -3.146e-06, -0.9987, -0.05118, -3.146e-06, -0.9987, -0.05118, -3.146e-06, -0.9987, -0.05118, -1.305e-06, -0.9987, -0.05118, -1.305e-06, -0.9987, -0.05118, -1.305e-06, -0.9987, -0.05118, -1.305e-06, -0.9987, -0.05119, -1.04e-05, -0.9987, -0.05119, -1.04e-05, -0.9987, -0.05119, -1.04e-05, -0.9987, -0.05119, -1.04e-05, -0.9987, -0.05118, 3.044e-06, -0.9987, -0.05118, 3.044e-06, -0.9987, -0.05118, 3.044e-06, -0.9987, -0.05118, 3.044e-06, -0.9987, 0.5865, 0.809, -0.03912, 0.5865, 0.809, -0.03912, 0.5865, 0.809, -0.03912, 0.5865, 0.809, -0.03912, 1.677e-07, -1.0, 2.013e-08, 1.677e-07, -1.0, 2.013e-08, 1.677e-07, -1.0, 2.013e-08, 1.677e-07, -1.0, 2.013e-08, -0.5865, 0.809, 0.03912, -0.5865, 0.809, 0.03912, -0.5865, 0.809, 0.03912, -0.5865, 0.809, 0.03912, 0.949, -0.309, -0.06329, 0.949, -0.309, -0.06329, 0.949, -0.309, -0.06329, 0.949, -0.309, -0.06329, -0.949, -0.309, 0.06329, -0.949, -0.309, 0.06329, -0.949, -0.309, 0.06329, -0.949, -0.309, 0.06329, 0.05119, 9.557e-07, 0.9987, 0.05119, 9.557e-07, 0.9987, 0.05119, 9.557e-07, 0.9987, 0.05119, 9.557e-07, 0.9987, 0.05118, 1.942e-06, 0.9987, 0.05118, 1.942e-06, 0.9987, 0.05118, 1.942e-06, 0.9987, 0.05118, 1.942e-06, 0.9987, 0.05121, 2.466e-07, 0.9987, 0.05121, 2.466e-07, 0.9987, 0.05121, 2.466e-07, 0.9987, 0.05121, 2.466e-07, 0.9987, 0.05119, 1.199e-08, 0.9987, 0.05119, 1.199e-08, 0.9987, 0.05119, 1.199e-08, 0.9987, 0.05119, 1.199e-08, 0.9987, 0.05117, -2.014e-06, 0.9987, 0.05117, -2.014e-06, 0.9987, 0.05117, -2.014e-06, 0.9987, 0.05117, -2.014e-06, 0.9987, 0.5878, 0.8075, 0.04884, 0.5878, 0.8075, 0.04884, 0.5878, 0.8075, 0.04884, 0.5878, 0.8075, 0.04884, -0.0001465, -0.9999, 0.01309, -0.0001465, -0.9999, 0.01309, -0.0001465, -0.9999, 0.01309, -0.0001465, -0.9999, 0.01309, -0.5885, 0.8082, -0.02288, -0.5885, 0.8082, -0.02288, -0.5885, 0.8082, -0.02288, -0.5885, 0.8082, -0.02288, 0.9489, -0.3077, 0.0707, 0.9489, -0.3077, 0.0707, 0.9489, -0.3077, 0.0707, 0.9489, -0.3077, 0.0707, -0.9503, -0.3081, -0.04509, -0.9503, -0.3081, -0.04509, -0.9503, -0.3081, -0.04509, -0.9503, -0.3081, -0.04509, 0.09782, -1.433e-05, -0.9952, 0.09782, -1.433e-05, -0.9952, 0.09782, -1.433e-05, -0.9952, 0.09782, -1.433e-05, -0.9952, 0.09781, 1.389e-07, -0.9952, 0.09781, 1.389e-07, -0.9952, 0.09781, 1.389e-07, -0.9952, 0.09781, 1.389e-07, -0.9952, 0.09775, -5.747e-08, -0.9952, 0.09775, -5.747e-08, -0.9952, 0.09775, -5.747e-08, -0.9952, 0.09775, -5.747e-08, -0.9952, 0.09783, -3.41e-06, -0.9952, 0.09783, -3.41e-06, -0.9952, 0.09783, -3.41e-06, -0.9952, 0.09783, -3.41e-06, -0.9952, 0.09781, -1.685e-05, -0.9952, 0.09781, -1.685e-05, -0.9952, 0.09781, -1.685e-05, -0.9952, 0.09781, -1.685e-05, -0.9952, 0.5825, 0.8088, 0.08127, 0.5825, 0.8088, 0.08127, 0.5825, 0.8088, 0.08127, 0.5825, 0.8088, 0.08127, 1.852e-07, -1.0, 4.547e-08, 1.852e-07, -1.0, 4.547e-08, 1.852e-07, -1.0, 4.547e-08, 1.852e-07, -1.0, 4.547e-08, -0.5825, 0.8088, -0.08127, -0.5825, 0.8088, -0.08127, -0.5825, 0.8088, -0.08127, -0.5825, 0.8088, -0.08127, 0.942, -0.3088, 0.1314, 0.942, -0.3088, 0.1314, 0.942, -0.3088, 0.1314, 0.942, -0.3088, 0.1314, -0.942, -0.3088, -0.1314, -0.942, -0.3088, -0.1314, -0.942, -0.3088, -0.1314, -0.942, -0.3088, -0.1314, -0.09779, 6.493e-06, 0.9952, -0.09779, 6.493e-06, 0.9952, -0.09779, 6.493e-06, 0.9952, -0.09779, 6.493e-06, 0.9952, -0.09782, -6.373e-06, 0.9952, -0.09782, -6.373e-06, 0.9952, -0.09782, -6.373e-06, 0.9952, -0.09782, -6.373e-06, 0.9952, -0.09783, 1.308e-06, 0.9952, -0.09783, 1.308e-06, 0.9952, -0.09783, 1.308e-06, 0.9952, -0.09783, 1.308e-06, 0.9952, -0.09781, 1.187e-05, 0.9952, -0.09781, 1.187e-05, 0.9952, -0.09781, 1.187e-05, 0.9952, -0.09781, 1.187e-05, 0.9952, -0.09781, 6.641e-06, 0.9952, -0.09781, 6.641e-06, 0.9952, -0.09781, 6.641e-06, 0.9952, -0.09781, 6.641e-06, 0.9952, 0.5738, 0.8072, 0.1386, 0.5738, 0.8072, 0.1386, 0.5738, 0.8072, 0.1386, 0.5738, 0.8072, 0.1386, -0.002271, -0.9999, 0.01623, -0.002271, -0.9999, 0.01623, -0.002271, -0.9999, 0.01623, -0.002271, -0.9999, 0.01623, -0.5791, 0.8083, -0.1065, -0.5791, 0.8083, -0.1065, -0.5791, 0.8083, -0.1065, -0.5791, 0.8083, -0.1065, 0.9273, -0.3075, 0.2136, 0.9273, -0.3075, 0.2136, 0.9273, -0.3075, 0.2136, 0.9273, -0.3075, 0.2136, -0.9338, -0.3081, -0.182, -0.9338, -0.3081, -0.182, -0.9338, -0.3081, -0.182, -0.9338, -0.3081, -0.182, 0.2211, -4.828e-05, -0.9752, 0.2211, -4.828e-05, -0.9752, 0.2211, -4.828e-05, -0.9752, 0.2211, -4.828e-05, -0.9752, 0.221, -5.487e-06, -0.9753, 0.221, -5.487e-06, -0.9753, 0.221, -5.487e-06, -0.9753, 0.221, -5.487e-06, -0.9753, 0.221, 3.073e-05, -0.9753, 0.221, 3.073e-05, -0.9753, 0.221, 3.073e-05, -0.9753, 0.221, 3.073e-05, -0.9753, 0.221, 4.115e-07, -0.9753, 0.221, 4.115e-07, -0.9753, 0.221, 4.115e-07, -0.9753, 0.221, 4.115e-07, -0.9753, 0.221, -4.115e-07, -0.9753, 0.221, -4.115e-07, -0.9753, 0.221, -4.115e-07, -0.9753, 0.221, -4.115e-07, -0.9753, -0.9181, -0.3088, -0.2486, -0.9181, -0.3088, -0.2486, -0.9181, -0.3088, -0.2486, -0.9181, -0.3088, -0.2486, 0.5677, 0.8088, 0.1537, 0.5677, 0.8088, 0.1537, 0.5677, 0.8088, 0.1537, 0.5677, 0.8088, 0.1537, 2.429e-07, -1.0, -1.913e-07, 2.429e-07, -1.0, -1.913e-07, 2.429e-07, -1.0, -1.913e-07, 2.429e-07, -1.0, -1.913e-07, -0.5677, 0.8088, -0.1537, -0.5677, 0.8088, -0.1537, -0.5677, 0.8088, -0.1537, -0.5677, 0.8088, -0.1537, 0.9181, -0.3088, 0.2486, 0.9181, -0.3088, 0.2486, 0.9181, -0.3088, 0.2486, 0.9181, -0.3088, 0.2486, -0.221, 6.218e-06, 0.9753, -0.221, 6.218e-06, 0.9753, -0.221, 6.218e-06, 0.9753, -0.221, 6.218e-06, 0.9753, -0.221, 6.218e-06, 0.9753, 0.0, 0.0, -1.0, 0.0, 0.0, -1.0, 0.0, 0.0, -1.0, 0.0, 0.0, -1.0, 0.0, 0.0, -1.0, 0.9493, -0.308, -0.06308, 0.9493, -0.308, -0.06308, 0.9493, -0.308, -0.06308, 0.9493, -0.308, -0.06308, -0.5879, 0.808, 0.0395, -0.5879, 0.808, 0.0395, -0.5879, 0.808, 0.0395, -0.5879, 0.808, 0.0395, 1.302e-07, -1.0, -4.717e-08, 1.302e-07, -1.0, -4.717e-08, 1.302e-07, -1.0, -4.717e-08, 1.302e-07, -1.0, -4.717e-08, 0.5879, 0.808, -0.03917, 0.5879, 0.808, -0.03917, 0.5879, 0.808, -0.03917, 0.5879, 0.808, -0.03917, -0.08545, -0.01872, 0.9962, -0.08545, -0.01872, 0.9962, -0.08545, -0.01872, 0.9962, -0.08545, -0.01872, 0.9962, -0.007282, -0.006696, 1.0, -0.007282, -0.006696, 1.0, -0.007282, -0.006696, 1.0, -0.007282, -0.006696, 1.0, -0.05854, 0.04222, 0.9974, -0.05854, 0.04222, 0.9974, -0.05854, 0.04222, 0.9974, -0.05854, 0.04222, 0.9974, -0.02788, -0.03965, 0.9988, -0.02788, -0.03965, 0.9988, -0.02788, -0.03965, 0.9988, -0.02788, -0.03965, 0.9988, -0.0113, 0.02284, 0.9997, -0.0113, 0.02284, 0.9997, -0.0113, 0.02284, 0.9997, -0.0113, 0.02284, 0.9997, 0.1015, 0.09356, -0.9904, 0.1015, 0.09356, -0.9904, 0.1015, 0.09356, -0.9904, 0.1015, 0.09356, -0.9904, 0.03358, -0.1047, -0.9939, 0.03358, -0.1047, -0.9939, 0.03358, -0.1047, -0.9939, 0.03358, -0.1047, -0.9939, -0.02203, 0.07661, -0.9968, -0.02203, 0.07661, -0.9968, -0.02203, 0.07661, -0.9968, -0.02203, 0.07661, -0.9968, 0.1504, -0.03799, -0.9879, 0.1504, -0.03799, -0.9879, 0.1504, -0.03799, -0.9879, 0.1504, -0.03799, -0.9879, -0.05093, -0.02748, -0.9983, -0.05093, -0.02748, -0.9983, -0.05093, -0.02748, -0.9983, -0.05093, -0.02748, -0.9983, 0.5885, 0.8083, -0.02108, 0.5885, 0.8083, -0.02108, 0.5885, 0.8083, -0.02108, 0.5885, 0.8083, -0.02108, 1.09e-07, -1.0, -4.512e-08, 1.09e-07, -1.0, -4.512e-08, 1.09e-07, -1.0, -4.512e-08, 1.09e-07, -1.0, -4.512e-08, -0.5885, 0.8083, 0.02102, -0.5885, 0.8083, 0.02102, -0.5885, 0.8083, 0.02102, -0.5885, 0.8083, 0.02102, 0.9507, -0.3083, -0.03409, 0.9507, -0.3083, -0.03409, 0.9507, -0.3083, -0.03409, 0.9507, -0.3083, -0.03409, -0.9507, -0.3083, 0.03392, -0.9507, -0.3083, 0.03392, -0.9507, -0.3083, 0.03392, -0.9507, -0.3083, 0.03392, -0.9492, -0.308, 0.06395, -0.9492, -0.308, 0.06395, -0.9492, -0.308, 0.06395, -0.9492, -0.308, 0.06395, 0.959, -0.2832, 0.0, 0.959, -0.2832, 0.0, 0.959, -0.2832, 0.0, 0.959, -0.2832, 0.0, -0.9424, -0.3346, -2.892e-08, -0.9424, -0.3346, -2.892e-08, -0.9424, -0.3346, -2.892e-08, -0.9424, -0.3346, -2.892e-08, 0.5658, 0.8246, 1.157e-07, 0.5658, 0.8246, 1.157e-07, 0.5658, 0.8246, 1.157e-07, 0.5658, 0.8246, 1.157e-07, 0.02697, -0.9996, 0.0, 0.02697, -0.9996, 0.0, 0.02697, -0.9996, 0.0, 0.02697, -0.9996, 0.0, -0.6094, 0.7929, 0.0, -0.6094, 0.7929, 0.0, -0.6094, 0.7929, 0.0, -0.6094, 0.7929, 0.0, -0.959, 0.2833, 0.0, -0.959, 0.2833, 0.0, -0.959, 0.2833, 0.0, -0.959, 0.2833, 0.0, 0.9424, 0.3346, 0.0, 0.9424, 0.3346, 0.0, 0.9424, 0.3346, 0.0, 0.9424, 0.3346, 0.0, -0.5657, -0.8246, 0.0, -0.5657, -0.8246, 0.0, -0.5657, -0.8246, 0.0, -0.5657, -0.8246, 0.0, -0.02697, 0.9996, 0.0, -0.02697, 0.9996, 0.0, -0.02697, 0.9996, 0.0, -0.02697, 0.9996, 0.0, 0.6094, -0.7929, 6.884e-08, 0.6094, -0.7929, 6.884e-08, 0.6094, -0.7929, 6.884e-08, 0.6094, -0.7929, 6.884e-08, 0.0, 0.0, -1.0, 0.0, 0.0, -1.0, 0.0, 0.0, -1.0, 0.0, 0.0, -1.0, 0.0, 0.0, -1.0, 0.0, 0.0, -1.0, 0.0, 0.0, -1.0, 0.0, 0.0, -1.0, 0.0, 0.0, -1.0, 0.0, 0.0, -1.0, 0.0, 0.0, -1.0, 0.0, 0.0, -1.0, 0.0, 0.0, -1.0, 0.0, 0.0, -1.0, 0.0, 0.0, -1.0, 0.0, 0.0, -1.0, -5.589e-07, 0.0, -1.0, -5.589e-07, 0.0, -1.0, -5.589e-07, 0.0, -1.0, -5.589e-07, 0.0, -1.0, 0.0, 0.0, 1.0, 0.0, 0.0, 1.0, 0.0, 0.0, 1.0, 0.0, 0.0, 1.0, 0.0, 0.0, 1.0, 0.0, 0.0, 1.0, 0.0, 0.0, 1.0, 0.0, 0.0, 1.0, 0.0, 0.0, 1.0, 0.0, 0.0, 1.0, 0.0, 0.0, 1.0, 0.0, 0.0, 1.0, 0.0, 0.0, 1.0, 0.0, 0.0, 1.0, 0.0, 0.0, 1.0, 0.0, 0.0, 1.0, 0.0, 0.0, 1.0, 0.0, 0.0, 1.0, 0.0, 0.0, 1.0, 0.0, 0.0, 1.0, 0.9519, -0.3064, 0.0, 0.9519, -0.3064, 0.0, 0.9519, -0.3064, 0.0, 0.9519, -0.3064, 0.0, -0.9502, -0.3117, 0.0, -0.9502, -0.3117, 0.0, -0.9502, -0.3117, 0.0, -0.9502, -0.3117, 0.0, 0.5855, 0.8107, 0.0, 0.5855, 0.8107, 0.0, 0.5855, 0.8107, 0.0, 0.5855, 0.8107, 0.0, 0.002793, -1.0, 0.0, 0.002793, -1.0, 0.0, 0.002793, -1.0, 0.0, 0.002793, -1.0, 0.0, -0.59, 0.8074, 0.0, -0.59, 0.8074, 0.0, -0.59, 0.8074, 0.0, -0.59, 0.8074, 0.0, -0.9519, 0.3064, 0.0, -0.9519, 0.3064, 0.0, -0.9519, 0.3064, 0.0, -0.9519, 0.3064, 0.0, 0.9502, 0.3117, 0.0, 0.9502, 0.3117, 0.0, 0.9502, 0.3117, 0.0, 0.9502, 0.3117, 0.0, -0.5855, -0.8107, 0.0, -0.5855, -0.8107, 0.0, -0.5855, -0.8107, 0.0, -0.5855, -0.8107, 0.0, -0.002795, 1.0, 0.0, -0.002795, 1.0, 0.0, -0.002795, 1.0, 0.0, -0.002795, 1.0, 0.0, 0.59, -0.8074, 0.0, 0.59, -0.8074, 0.0, 0.59, -0.8074, 0.0, 0.59, -0.8074, 0.0, 0.0, 0.0, -1.0, 0.0, 0.0, -1.0, 0.0, 0.0, -1.0, 0.0, 0.0, -1.0, -1.498e-05, 0.0, -1.0, -1.498e-05, 0.0, -1.0, -1.498e-05, 0.0, -1.0, -1.498e-05, 0.0, -1.0, 0.0, 0.0, -1.0, 0.0, 0.0, -1.0, 0.0, 0.0, -1.0, 0.0, 0.0, -1.0, 0.0, 0.0, -1.0, 0.0, 0.0, -1.0, 0.0, 0.0, -1.0, 0.0, 0.0, -1.0, 9.949e-07, 0.0, -1.0, 9.949e-07, 0.0, -1.0, 9.949e-07, 0.0, -1.0, 9.949e-07, 0.0, -1.0, -1.498e-05, 0.0, 1.0, -1.498e-05, 0.0, 1.0, -1.498e-05, 0.0, 1.0, -1.498e-05, 0.0, 1.0, 0.0, 0.0, 1.0, 0.0, 0.0, 1.0, 0.0, 0.0, 1.0, 0.0, 0.0, 1.0, -1.498e-05, 0.0, 1.0, -1.498e-05, 0.0, 1.0, -1.498e-05, 0.0, 1.0, -1.498e-05, 0.0, 1.0, -1.498e-05, 0.0, 1.0, -1.498e-05, 0.0, 1.0, -1.498e-05, 0.0, 1.0, -1.498e-05, 0.0, 1.0, -2.575e-06, 0.0, 1.0, -2.575e-06, 0.0, 1.0, -2.575e-06, 0.0, 1.0, -2.575e-06, 0.0, 1.0, 0.9415, -0.3063, 0.1407, 0.9415, -0.3063, 0.1407, 0.9415, -0.3063, 0.1407, 0.9415, -0.3063, 0.1407, -0.9398, -0.3117, -0.1404, -0.9398, -0.3117, -0.1404, -0.9398, -0.3117, -0.1404, -0.9398, -0.3117, -0.1404, 0.5791, 0.8107, 0.08654, 0.5791, 0.8107, 0.08654, 0.5791, 0.8107, 0.08654, 0.5791, 0.8107, 0.08654, 0.002762, -1.0, 0.0004127, 0.002762, -1.0, 0.0004127, 0.002762, -1.0, 0.0004127, 0.002762, -1.0, 0.0004127, -0.5836, 0.8074, -0.0872, -0.5836, 0.8074, -0.0872, -0.5836, 0.8074, -0.0872, -0.5836, 0.8074, -0.0872, -0.9415, 0.3064, -0.1407, -0.9415, 0.3064, -0.1407, -0.9415, 0.3064, -0.1407, -0.9415, 0.3064, -0.1407, 0.9398, 0.3117, 0.1404, 0.9398, 0.3117, 0.1404, 0.9398, 0.3117, 0.1404, 0.9398, 0.3117, 0.1404, -0.5791, -0.8107, -0.08653, -0.5791, -0.8107, -0.08653, -0.5791, -0.8107, -0.08653, -0.5791, -0.8107, -0.08653, -0.002764, 1.0, -0.0004131, -0.002764, 1.0, -0.0004131, -0.002764, 1.0, -0.0004131, -0.002764, 1.0, -0.0004131, 0.5836, -0.8074, 0.0872, 0.5836, -0.8074, 0.0872, 0.5836, -0.8074, 0.0872, 0.5836, -0.8074, 0.0872, 0.1477, -4.406e-07, -0.989, 0.1477, -4.406e-07, -0.989, 0.1477, -4.406e-07, -0.989, 0.1477, -4.406e-07, -0.989, 0.1478, 3.569e-05, -0.989, 0.1478, 3.569e-05, -0.989, 0.1478, 3.569e-05, -0.989, 0.1478, 3.569e-05, -0.989, 0.1478, 1.762e-06, -0.989, 0.1478, 1.762e-06, -0.989, 0.1478, 1.762e-06, -0.989, 0.1478, 1.762e-06, -0.989, 0.1478, 6.609e-07, -0.989, 0.1478, 6.609e-07, -0.989, 0.1478, 6.609e-07, -0.989, 0.1478, 6.609e-07, -0.989, 0.1478, 1.983e-05, -0.989, 0.1478, 1.983e-05, -0.989, 0.1478, 1.983e-05, -0.989, 0.1478, 1.983e-05, -0.989, -0.1478, 6.609e-07, 0.989, -0.1478, 6.609e-07, 0.989, -0.1478, 6.609e-07, 0.989, -0.1478, 6.609e-07, 0.989, -0.1477, 2.776e-05, 0.989, -0.1477, 2.776e-05, 0.989, -0.1477, 2.776e-05, 0.989, -0.1477, 2.776e-05, 0.989, -0.1478, -1.322e-06, 0.989, -0.1478, -1.322e-06, 0.989, -0.1478, -1.322e-06, 0.989, -0.1478, -1.322e-06, 0.989, -0.1477, 1.322e-06, 0.989, -0.1477, 1.322e-06, 0.989, -0.1477, 1.322e-06, 0.989, -0.1477, 1.322e-06, 0.989, -0.1478, 1.895e-05, 0.989, -0.1478, 1.895e-05, 0.989, -0.1478, 1.895e-05, 0.989, -0.1478, 1.895e-05, 0.989, 0.9239, 0.0, -0.3827, 0.9239, 0.0, -0.3827, 0.9239, 0.0, -0.3827, 0.9239, 0.0, -0.3827, 0.3827, 0.0, -0.9239, 0.3827, 0.0, -0.9239, 0.3827, 0.0, -0.9239, 0.3827, 0.0, -0.9239, -0.3827, 0.0, -0.9239, -0.3827, 0.0, -0.9239, -0.3827, 0.0, -0.9239, -0.3827, 0.0, -0.9239, -0.9239, 8.044e-08, -0.3827, -0.9239, 8.044e-08, -0.3827, -0.9239, 8.044e-08, -0.3827, -0.9239, 8.044e-08, -0.3827, -0.9239, 8.044e-08, 0.3827, -0.9239, 8.044e-08, 0.3827, -0.9239, 8.044e-08, 0.3827, -0.9239, 8.044e-08, 0.3827, -0.3827, 3.237e-07, 0.9239, -0.3827, 3.237e-07, 0.9239, -0.3827, 3.237e-07, 0.9239, -0.3827, 3.237e-07, 0.9239, -0.9223, -0.08105, -0.3779, -0.9223, -0.08105, -0.3779, -0.9223, -0.08105, -0.3779, -0.9223, -0.08105, -0.3779, 0.3827, 2.815e-07, 0.9239, 0.3827, 2.815e-07, 0.9239, 0.3827, 2.815e-07, 0.9239, 0.3827, 2.815e-07, 0.9239, 0.9239, -8.044e-08, 0.3827, 0.9239, -8.044e-08, 0.3827, 0.9239, -8.044e-08, 0.3827, 0.9239, -8.044e-08, 0.3827, 0.0, 1.0, 0.0, 0.0, 1.0, 0.0, 0.0, 1.0, 0.0, 0.0, 1.0, 0.0, 0.0, 1.0, 0.0, 0.0, 1.0, 0.0, 0.0, 1.0, 0.0, 0.0, 1.0, 0.0, 0.8861, 0.274, 0.3739, 0.8861, 0.274, 0.3739, 0.8861, 0.274, 0.3739, 0.8861, 0.274, 0.3739, 0.3889, 0.01445, 0.9212, 0.3889, 0.01445, 0.9212, 0.3889, 0.01445, 0.9212, 0.3889, 0.01445, 0.9212, 0.3889, 0.01445, -0.9212, 0.3889, 0.01445, -0.9212, 0.3889, 0.01445, -0.9212, 0.3889, 0.01445, -0.9212, -0.9223, -0.08105, 0.3779, -0.9223, -0.08105, 0.3779, -0.9223, -0.08105, 0.3779, -0.9223, -0.08105, 0.3779, 0.9274, -0.01327, 0.3739, 0.9274, -0.01327, 0.3739, 0.9274, -0.01327, 0.3739, 0.9274, -0.01327, 0.3739, 0.9274, -0.01327, -0.3739, 0.9274, -0.01327, -0.3739, 0.9274, -0.01327, -0.3739, 0.9274, -0.01327, -0.3739, -0.3869, -0.02828, -0.9217, -0.3869, -0.02828, -0.9217, -0.3869, -0.02828, -0.9217, -0.3869, -0.02828, -0.9217, -0.3869, -0.02828, 0.9217, -0.3869, -0.02828, 0.9217, -0.3869, -0.02828, 0.9217, -0.3869, -0.02828, 0.9217, -0.6985, -0.6077, 0.3779, -0.6985, -0.6077, 0.3779, -0.6985, -0.6077, 0.3779, -0.6985, -0.6077, 0.3779, -0.3592, -0.1464, 0.9217, -0.3592, -0.1464, 0.9217, -0.3592, -0.1464, 0.9217, -0.3592, -0.1464, 0.9217, -0.8521, -0.3621, -0.3779, -0.8521, -0.3621, -0.3779, -0.8521, -0.3621, -0.3779, -0.8521, -0.3621, -0.3779, 0.3654, 0.1339, -0.9212, 0.3654, 0.1339, -0.9212, 0.3654, 0.1339, -0.9212, 0.3654, 0.1339, -0.9212, 0.3654, 0.1339, 0.9212, 0.3654, 0.1339, 0.9212, 0.3654, 0.1339, 0.9212, 0.3654, 0.1339, 0.9212, -0.8521, -0.3621, 0.3779, -0.8521, -0.3621, 0.3779, -0.8521, -0.3621, 0.3779, -0.8521, -0.3621, 0.3779, -0.3592, -0.1464, -0.9217, -0.3592, -0.1464, -0.9217, -0.3592, -0.1464, -0.9217, -0.3592, -0.1464, -0.9217, 0.8861, 0.274, -0.3739, 0.8861, 0.274, -0.3739, 0.8861, 0.274, -0.3739, 0.8861, 0.274, -0.3739, 0.2169, 0.3231, 0.9212, 0.2169, 0.3231, 0.9212, 0.2169, 0.3231, 0.9212, 0.2169, 0.3231, 0.9212, -0.2964, -0.2503, -0.9217, -0.2964, -0.2503, -0.9217, -0.2964, -0.2503, -0.9217, -0.2964, -0.2503, -0.9217, 0.7581, 0.5344, -0.3739, 0.7581, 0.5344, -0.3739, 0.7581, 0.5344, -0.3739, 0.7581, 0.5344, -0.3739, 0.7581, 0.5344, 0.3739, 0.7581, 0.5344, 0.3739, 0.7581, 0.5344, 0.3739, 0.7581, 0.5344, 0.3739, -0.2964, -0.2503, 0.9217, -0.2964, -0.2503, 0.9217, -0.2964, -0.2503, 0.9217, -0.2964, -0.2503, 0.9217, -0.6985, -0.6077, -0.3779, -0.6985, -0.6077, -0.3779, -0.6985, -0.6077, -0.3779, -0.6985, -0.6077, -0.3779, 0.3061, 0.2403, -0.9212, 0.3061, 0.2403, -0.9212, 0.3061, 0.2403, -0.9212, 0.3061, 0.2403, -0.9212, 0.3061, 0.2403, 0.9212, 0.3061, 0.2403, 0.9212, 0.3061, 0.2403, 0.9212, 0.3061, 0.2403, 0.9212, -0.09266, -0.3767, 0.9217, -0.09266, -0.3767, 0.9217, -0.09266, -0.3767, 0.9217, -0.09266, -0.3767, 0.9217, -0.4765, -0.7938, 0.3779, -0.4765, -0.7938, 0.3779, -0.4765, -0.7938, 0.3779, -0.4765, -0.7938, 0.3779, -0.2045, -0.3296, -0.9217, -0.2045, -0.3296, -0.9217, -0.2045, -0.3296, -0.9217, -0.2045, -0.3296, -0.9217, 0.5558, 0.7425, -0.3739, 0.5558, 0.7425, -0.3739, 0.5558, 0.7425, -0.3739, 0.5558, 0.7425, -0.3739, 0.5558, 0.7425, 0.3739, 0.5558, 0.7425, 0.3739, 0.5558, 0.7425, 0.3739, 0.5558, 0.7425, 0.3739, -0.2045, -0.3296, 0.9217, -0.2045, -0.3296, 0.9217, -0.2045, -0.3296, 0.9217, -0.2045, -0.3296, 0.9217, -0.4765, -0.7938, -0.3779, -0.4765, -0.7938, -0.3779, -0.4765, -0.7938, -0.3779, -0.4765, -0.7938, -0.3779, 0.2169, 0.3231, -0.9212, 0.2169, 0.3231, -0.9212, 0.2169, 0.3231, -0.9212, 0.2169, 0.3231, -0.9212, 0.0, 0.9239, -0.3827, 0.0, 0.9239, -0.3827, 0.0, 0.9239, -0.3827, 0.0, 0.9239, -0.3827, -0.2079, -0.9022, -0.3779, -0.2079, -0.9022, -0.3779, -0.2079, -0.9022, -0.3779, -0.2079, -0.9022, -0.3779, 0.1064, 0.3743, -0.9212, 0.1064, 0.3743, -0.9212, 0.1064, 0.3743, -0.9212, 0.1064, 0.3743, -0.9212, 0.1064, 0.3743, 0.9212, 0.1064, 0.3743, 0.9212, 0.1064, 0.3743, 0.9212, 0.1064, 0.3743, 0.9212, -0.2079, -0.9022, 0.3779, -0.2079, -0.9022, 0.3779, -0.2079, -0.9022, 0.3779, -0.2079, -0.9022, 0.3779, -0.09265, -0.3767, -0.9217, -0.09265, -0.3767, -0.9217, -0.09265, -0.3767, -0.9217, -0.09265, -0.3767, -0.9217, 0.2992, 0.8779, -0.3739, 0.2992, 0.8779, -0.3739, 0.2992, 0.8779, -0.3739, 0.2992, 0.8779, -0.3739, 0.2992, 0.8779, 0.3739, 0.2992, 0.8779, 0.3739, 0.2992, 0.8779, 0.3739, 0.2992, 0.8779, 0.3739, 1.0, 2.47e-07, 0.0, 1.0, 2.47e-07, 0.0, 1.0, 2.47e-07, 0.0, 1.0, 2.47e-07, 0.0, 1.0, 2.47e-07, 0.0, 1.0, 2.47e-07, 0.0, 1.0, 2.47e-07, 0.0, 1.0, 2.47e-07, 0.0, -5.411e-07, 0.9239, 0.3827, -5.411e-07, 0.9239, 0.3827, -5.411e-07, 0.9239, 0.3827, -5.411e-07, 0.9239, 0.3827, 0.0, -0.3827, 0.9239, 0.0, -0.3827, 0.9239, 0.0, -0.3827, 0.9239, 0.0, -0.3827, 0.9239, 0.0, -0.9239, -0.3827, 0.0, -0.9239, -0.3827, 0.0, -0.9239, -0.3827, 0.0, -0.9239, -0.3827, 0.0, 0.3827, -0.9239, 0.0, 0.3827, -0.9239, 0.0, 0.3827, -0.9239, 0.0, 0.3827, -0.9239, 0.0, 0.3827, 0.9239, 0.0, 0.3827, 0.9239, 0.0, 0.3827, 0.9239, 0.0, 0.3827, 0.9239, 0.0, -0.9239, 0.3827, 0.0, -0.9239, 0.3827, 0.0, -0.9239, 0.3827, 0.0, -0.9239, 0.3827, 0.0, -0.3827, -0.9239, 0.0, -0.3827, -0.9239, 0.0, -0.3827, -0.9239, 0.0, -0.3827, -0.9239])] * 3)])
me_circle_001 = bpy.data.meshes.new('Circle.001')
me_circle_001.from_pydata([(-1.691, -1.633, 12.27), (-2.653, -1.633, 11.87), (-3.052, -1.633, 10.91), (-2.653, -1.633, 9.947), (-1.691, -1.633, 9.548), (-0.7291, -1.633, 9.947), (-0.3306, -1.633, 10.91), (-0.7291, -1.633, 11.87), (-1.691, -1.633, 12.48), (-2.799, -1.633, 12.02), (-3.257, -1.633, 10.91), (-2.799, -1.633, 9.802), (-1.691, -1.633, 9.343), (-0.5837, -1.633, 9.802), (-0.1249, -1.633, 10.91), (-0.5837, -1.633, 12.02), (-1.691, -1.982, 12.48), (-2.799, -1.982, 12.02), (-3.257, -1.982, 10.91), (-2.799, -1.982, 9.802), (-1.691, -1.982, 9.343), (-0.5837, -1.982, 9.802), (-0.1249, -1.982, 10.91), (-0.5837, -1.982, 12.02), (-2.393, -1.982, 11.61), (-1.691, -1.982, 11.9), (-2.683, -1.982, 10.91), (-2.393, -1.982, 10.21), (-1.691, -1.982, 9.917), (-0.9895, -1.982, 10.21), (-0.6989, -1.982, 10.91), (-0.9895, -1.982, 11.61), (-2.393, -1.702, 11.61), (-1.691, -1.702, 11.9), (-2.683, -1.702, 10.91), (-2.393, -1.702, 10.21), (-1.691, -1.702, 9.917), (-0.9895, -1.702, 10.21), (-0.6989, -1.702, 10.91), (-0.9895, -1.702, 11.61), (-2.799, -1.982, 12.02), (-1.691, -1.982, 12.48), (-2.393, -1.982, 11.61), (-1.691, -1.982, 11.9), (-1.691, -1.325, 12.27), (-2.653, -1.325, 11.87), (-3.052, -1.325, 10.91), (-2.653, -1.325, 9.947), (-1.691, -1.325, 9.548), (-0.7291, -1.325, 9.947), (-0.3306, -1.325, 10.91), (-0.7291, -1.325, 11.87), (-1.691, -1.017, 12.27), (-2.653, -1.017, 11.87), (-3.052, -1.017, 10.91), (-2.653, -1.017, 9.947), (-1.691, -1.017, 9.548), (-0.7291, -1.017, 9.947), (-0.3306, -1.017, 10.91), (-0.7291, -1.017, 11.87), (-1.691, -1.017, 12.48), (-2.799, -1.017, 12.02), (-3.257, -1.017, 10.91), (-2.799, -1.017, 9.802), (-1.691, -1.017, 9.343), (-0.5837, -1.017, 9.802), (-0.1249, -1.017, 10.91), (-0.5837, -1.017, 12.02), (-1.691, -0.6682, 12.48), (-2.799, -0.6682, 12.02), (-3.257, -0.6682, 10.91), (-2.799, -0.6682, 9.802), (-1.691, -0.6682, 9.343), (-0.5837, -0.6682, 9.802), (-0.1249, -0.6682, 10.91), (-0.5837, -0.6682, 12.02), (-2.393, -0.6682, 11.61), (-1.691, -0.6682, 11.9), (-2.683, -0.6682, 10.91), (-2.393, -0.6682, 10.21), (-1.691, -0.6682, 9.917), (-0.9895, -0.6682, 10.21), (-0.6989, -0.6682, 10.91), (-0.9895, -0.6682, 11.61), (-2.393, -0.9479, 11.61), (-1.691, -0.9479, 11.9), (-2.683, -0.9479, 10.91), (-2.393, -0.9479, 10.21), (-1.691, -0.9479, 9.917), (-0.9895, -0.9479, 10.21), (-0.6989, -0.9479, 10.91), (-0.9895, -0.9479, 11.61), (-2.799, -0.6682, 12.02), (-1.691, -0.6682, 12.48), (-2.393, -0.6682, 11.61), (-1.691, -0.6682, 11.9), (-2.486, -1.982, 12.01), (-1.907, -1.982, 12.25), (-2.274, -1.982, 11.8), (-1.907, -1.982, 11.95), (-2.35, -2.047, 12.01), (-2.001, -2.047, 12.15), (-2.222, -2.047, 11.88), (-2.001, -2.047, 11.97), (-2.35, -2.185, 12.01), (-2.001, -2.185, 12.15), (-2.222, -2.185, 11.88), (-2.001, -2.185, 11.97), (-2.519, -2.741, 12.01), (-1.885, -2.741, 12.27), (-2.286, -2.741, 11.78), (-1.885, -2.741, 11.94), (-2.164, -0.9479, 11.38), (-1.691, -0.9479, 11.58), (-2.359, -0.9479, 10.91), (-2.164, -0.9479, 10.44), (-1.691, -0.9479, 10.24), (-1.219, -0.9479, 10.44), (-1.023, -0.9479, 10.91), (-1.219, -0.9479, 11.38)], [], [(46, 2, 1, 45), (51, 7, 6, 50), (49, 5, 4, 48), (47, 3, 2, 46), (45, 1, 0, 44), (44, 0, 7, 51), (50, 6, 5, 49), (48, 4, 3, 47), (5, 13, 12, 4), (3, 11, 10, 2), (1, 9, 8, 0), (0, 8, 15, 7), (6, 14, 13, 5), (4, 12, 11, 3), (2, 10, 9, 1), (7, 15, 14, 6), (15, 23, 22, 14), (13, 21, 20, 12), (11, 19, 18, 10), (9, 17, 16, 8), (8, 16, 23, 15), (14, 22, 21, 13), (12, 20, 19, 11), (10, 18, 17, 9), (19, 27, 26, 18), (21, 29, 28, 20), (23, 31, 30, 22), (29, 37, 36, 28), (31, 39, 38, 30), (26, 34, 32, 24), (17, 40, 41, 16), (16, 25, 31, 23), (22, 30, 29, 21), (20, 28, 27, 19), (18, 26, 24, 17), (32, 38, 39, 33), (34, 37, 38, 32), (35, 36, 37, 34), (27, 35, 34, 26), (24, 32, 33, 25), (25, 33, 39, 31), (30, 38, 37, 29), (28, 36, 35, 27), (41, 97, 99, 43), (24, 42, 40, 17), (25, 43, 42, 24), (16, 41, 43, 25), (46, 45, 53, 54), (51, 50, 58, 59), (49, 48, 56, 57), (47, 46, 54, 55), (45, 44, 52, 53), (44, 51, 59, 52), (50, 49, 57, 58), (48, 47, 55, 56), (57, 56, 64, 65), (55, 54, 62, 63), (53, 52, 60, 61), (52, 59, 67, 60), (58, 57, 65, 66), (56, 55, 63, 64), (54, 53, 61, 62), (59, 58, 66, 67), (67, 66, 74, 75), (65, 64, 72, 73), (63, 62, 70, 71), (61, 60, 68, 69), (60, 67, 75, 68), (66, 65, 73, 74), (64, 63, 71, 72), (62, 61, 69, 70), (71, 70, 78, 79), (73, 72, 80, 81), (75, 74, 82, 83), (81, 80, 88, 89), (83, 82, 90, 91), (78, 76, 84, 86), (69, 68, 93, 92), (68, 75, 83, 77), (74, 73, 81, 82), (72, 71, 79, 80), (70, 69, 76, 78), (85, 113, 112, 84), (86, 114, 115, 87), (88, 116, 117, 89), (79, 78, 86, 87), (76, 77, 85, 84), (77, 83, 91, 85), (82, 81, 89, 90), (80, 79, 87, 88), (92, 93, 95, 94), (76, 69, 92, 94), (77, 76, 94, 95), (68, 77, 95, 93), (98, 102, 100, 96), (40, 96, 97, 41), (42, 98, 96, 40), (43, 99, 98, 42), (101, 105, 107, 103), (99, 103, 102, 98), (97, 101, 103, 99), (96, 100, 101, 97), (106, 110, 108, 104), (100, 104, 105, 101), (102, 106, 104, 100), (103, 107, 106, 102), (108, 110, 111, 109), (107, 111, 110, 106), (105, 109, 111, 107), (104, 108, 109, 105), (91, 119, 113, 85), (89, 117, 118, 90), (87, 115, 116, 88), (84, 112, 114, 86), (90, 118, 119, 91), (113, 119, 118, 117, 116, 115, 114, 112)])
me_circle_001.polygons.foreach_set('use_smooth', [True] * 116)
_k = set([(0, 1), (0, 7), (0, 44), (1, 2), (1, 45), (2, 3), (2, 46), (3, 4), (3, 47), (4, 5), (4, 48), (5, 6), (5, 49), (6, 7), (6, 50), (7, 51), (8, 9), (8, 15), (8, 16), (9, 10), (9, 17), (10, 11), (10, 18), (11, 12), (11, 19), (12, 13), (12, 20), (13, 14), (13, 21), (14, 15), (14, 22), (15, 23), (16, 17), (16, 23), (16, 25), (17, 18), (17, 24), (18, 19), (19, 20), (20, 21), (21, 22), (22, 23), (24, 25), (24, 26), (24, 32), (25, 31), (25, 33), (26, 27), (26, 34), (27, 28), (27, 35), (28, 29), (28, 36), (29, 30), (29, 37), (30, 31), (30, 38), (31, 39), (32, 33), (32, 34), (33, 39), (34, 35), (35, 36), (36, 37), (37, 38), (38, 39), (40, 41), (40, 42), (41, 43), (42, 43), (44, 52), (45, 53), (46, 54), (47, 55), (48, 56), (49, 57), (50, 58), (51, 59), (52, 53), (52, 59), (53, 54), (54, 55), (55, 56), (56, 57), (57, 58), (58, 59), (60, 61), (60, 67), (60, 68), (61, 62), (61, 69), (62, 63), (62, 70), (63, 64), (63, 71), (64, 65), (64, 72), (65, 66), (65, 73), (66, 67), (66, 74), (67, 75), (68, 69), (68, 75), (68, 77), (69, 70), (69, 76), (70, 71), (71, 72), (72, 73), (73, 74), (74, 75), (76, 77), (76, 78), (76, 84), (77, 83), (77, 85), (78, 79), (78, 86), (79, 80), (79, 87), (80, 81), (80, 88), (81, 82), (81, 89), (82, 83), (82, 90), (83, 91), (84, 85), (84, 86), (85, 91), (86, 87), (87, 88), (88, 89), (89, 90), (90, 91), (92, 93), (92, 94), (93, 95), (94, 95), (96, 97), (96, 98), (96, 100), (97, 99), (97, 101), (98, 99), (98, 102), (99, 103), (100, 101), (100, 102), (100, 104), (101, 103), (101, 105), (102, 103), (102, 106), (103, 107), (104, 105), (104, 106), (104, 108), (105, 107), (105, 109), (106, 107), (106, 110), (107, 111), (108, 109), (108, 110), (109, 111), (110, 111), (112, 113), (112, 114), (113, 119), (114, 115), (115, 116), (116, 117), (117, 118), (118, 119)])
me_circle_001.attributes.new('sharp_edge', 'BOOLEAN', 'EDGE').data.foreach_set('value', [ (min(e.vertices), max(e.vertices)) in _k for e in me_circle_001.edges])
_uv = me_circle_001.uv_layers.new(name='UVMap')
_uv.uv.foreach_set('vector', [0.4672, 0.8414, 0.4786, 0.8296, 0.4384, 0.7923, 0.4274, 0.803, 0.3959, 0.6709, 0.4098, 0.6767, 0.4325, 0.6336, 0.4201, 0.625, 0.1351, 0.9871, 0.1494, 0.9853, 0.1433, 0.9375, 0.1292, 0.9386, 0.1273, 0.8909, 0.1413, 0.8919, 0.1473, 0.8395, 0.133, 0.838, 0.4274, 0.803, 0.4384, 0.7923, 0.404, 0.7562, 0.3939, 0.7654, 0.38, 0.7206, 0.3947, 0.7253, 0.4098, 0.6767, 0.3959, 0.6709, 0.4201, 0.625, 0.4325, 0.6336, 0.467, 0.589, 0.4547, 0.5796, 0.1292, 0.9386, 0.1433, 0.9375, 0.1413, 0.8919, 0.1273, 0.8909, 0.1494, 0.9853, 0.1578, 0.9877, 0.1508, 0.937, 0.1433, 0.9375, 0.1413, 0.8919, 0.1501, 0.8927, 0.1587, 0.8365, 0.1473, 0.8395, 0.4384, 0.7923, 0.4447, 0.7861, 0.4089, 0.7465, 0.404, 0.7562, 0.3947, 0.7253, 0.4017, 0.7313, 0.4171, 0.6799, 0.4098, 0.6767, 0.4325, 0.6336, 0.4402, 0.6392, 0.4792, 0.5925, 0.467, 0.589, 0.1433, 0.9375, 0.1508, 0.937, 0.1501, 0.8927, 0.1413, 0.8919, 0.4786, 0.8296, 0.4877, 0.8257, 0.4447, 0.7861, 0.4384, 0.7923, 0.4098, 0.6767, 0.4171, 0.6799, 0.4402, 0.6392, 0.4325, 0.6336, 0.4171, 0.6799, 0.4301, 0.6841, 0.4521, 0.6478, 0.4402, 0.6392, 0.1578, 0.9877, 0.1767, 0.985, 0.1641, 0.9346, 0.1508, 0.937, 0.1501, 0.8927, 0.1638, 0.8938, 0.179, 0.8409, 0.1587, 0.8365, 0.4447, 0.7861, 0.4535, 0.7758, 0.4214, 0.737, 0.4089, 0.7465, 0.4017, 0.7313, 0.4214, 0.737, 0.4301, 0.6841, 0.4171, 0.6799, 0.4402, 0.6392, 0.4521, 0.6478, 0.4952, 0.6079, 0.4792, 0.5925, 0.1508, 0.937, 0.1641, 0.9346, 0.1638, 0.8938, 0.1501, 0.8927, 0.4877, 0.8257, 0.5024, 0.8096, 0.4535, 0.7758, 0.4447, 0.7861, 0.1638, 0.8938, 0.1831, 0.8978, 0.2008, 0.863, 0.179, 0.8409, 0.1767, 0.985, 0.2032, 0.9641, 0.1864, 0.9306, 0.1641, 0.9346, 0.4301, 0.6841, 0.4482, 0.6906, 0.4673, 0.6633, 0.4521, 0.6478, 0.2032, 0.9641, 0.2156, 0.9575, 0.197, 0.9271, 0.1864, 0.9306, 0.4482, 0.6906, 0.4583, 0.6934, 0.4762, 0.6736, 0.4673, 0.6633, 0.5081, 0.7642, 0.5122, 0.7512, 0.4797, 0.7421, 0.4728, 0.753, 0.4535, 0.7758, 0.4535, 0.7746, 0.4227, 0.7369, 0.4214, 0.737, 0.4214, 0.737, 0.4487, 0.7225, 0.4482, 0.6906, 0.4301, 0.6841, 0.4521, 0.6478, 0.4673, 0.6633, 0.5031, 0.6403, 0.4952, 0.6079, 0.1641, 0.9346, 0.1864, 0.9306, 0.1831, 0.8978, 0.1638, 0.8938, 0.5024, 0.8096, 0.511, 0.7764, 0.4728, 0.753, 0.4535, 0.7758, 0.4797, 0.7421, 0.4762, 0.6736, 0.4583, 0.6934, 0.4595, 0.718, 0.5122, 0.7512, 0.5122, 0.6566, 0.4762, 0.6736, 0.4797, 0.7421, 0.1949, 0.9002, 0.197, 0.9271, 0.2156, 0.9575, 0.2156, 0.872, 0.1831, 0.8978, 0.1949, 0.9002, 0.2156, 0.872, 0.2008, 0.863, 0.4728, 0.753, 0.4797, 0.7421, 0.4595, 0.718, 0.4487, 0.7225, 0.4487, 0.7225, 0.4595, 0.718, 0.4583, 0.6934, 0.4482, 0.6906, 0.4673, 0.6633, 0.4762, 0.6736, 0.5122, 0.6566, 0.5031, 0.6403, 0.1864, 0.9306, 0.197, 0.9271, 0.1949, 0.9002, 0.1831, 0.8978, 0.4227, 0.7369, 0.4324, 0.7405, 0.4493, 0.7346, 0.4486, 0.7235, 0.4728, 0.753, 0.4721, 0.753, 0.4535, 0.7746, 0.4535, 0.7758, 0.4487, 0.7225, 0.4486, 0.7235, 0.4721, 0.753, 0.4728, 0.753, 0.4214, 0.737, 0.4227, 0.7369, 0.4486, 0.7235, 0.4487, 0.7225, 0.1616, 0.7221, 0.1843, 0.7572, 0.1933, 0.7501, 0.1713, 0.7165, 0.2777, 0.8162, 0.3214, 0.8261, 0.324, 0.8132, 0.2804, 0.8029, 0.1273, 0.6141, 0.1361, 0.6514, 0.1468, 0.6487, 0.1383, 0.6115, 0.146, 0.6868, 0.1616, 0.7221, 0.1713, 0.7165, 0.1558, 0.683, 0.1843, 0.7572, 0.2112, 0.7875, 0.2194, 0.7803, 0.1933, 0.7501, 0.2318, 0.8072, 0.2777, 0.8162, 0.2804, 0.8029, 0.2345, 0.7937, 0.3214, 0.8261, 0.3683, 0.8363, 0.3712, 0.8237, 0.324, 0.8132, 0.1361, 0.6514, 0.146, 0.6868, 0.1558, 0.683, 0.1468, 0.6487, 0.1383, 0.6115, 0.1468, 0.6487, 0.1525, 0.6472, 0.1438, 0.6074, 0.1558, 0.683, 0.1713, 0.7165, 0.177, 0.713, 0.1617, 0.6807, 0.1933, 0.7501, 0.2194, 0.7803, 0.2277, 0.7772, 0.1989, 0.7456, 0.2345, 0.7937, 0.2804, 0.8029, 0.2819, 0.7956, 0.2327, 0.7855, 0.324, 0.8132, 0.3712, 0.8237, 0.3773, 0.8148, 0.3254, 0.8047, 0.1468, 0.6487, 0.1558, 0.683, 0.1617, 0.6807, 0.1525, 0.6472, 0.1713, 0.7165, 0.1933, 0.7501, 0.1989, 0.7456, 0.177, 0.713, 0.2804, 0.8029, 0.324, 0.8132, 0.3254, 0.8047, 0.2819, 0.7956, 0.2819, 0.7956, 0.3254, 0.8047, 0.3282, 0.7912, 0.2859, 0.7824, 0.1438, 0.6074, 0.1525, 0.6472, 0.1633, 0.6455, 0.1586, 0.6042, 0.1617, 0.6807, 0.177, 0.713, 0.1873, 0.7072, 0.172, 0.6772, 0.1989, 0.7456, 0.2277, 0.7772, 0.2364, 0.7677, 0.2082, 0.7391, 0.2327, 0.7855, 0.2819, 0.7956, 0.2859, 0.7824, 0.2364, 0.7677, 0.3254, 0.8047, 0.3773, 0.8148, 0.3799, 0.7963, 0.3282, 0.7912, 0.1525, 0.6472, 0.1617, 0.6807, 0.172, 0.6772, 0.1633, 0.6455, 0.177, 0.713, 0.1989, 0.7456, 0.2082, 0.7391, 0.1873, 0.7072, 0.172, 0.6772, 0.1873, 0.7072, 0.2023, 0.6954, 0.1886, 0.6697, 0.1586, 0.6042, 0.1633, 0.6455, 0.1826, 0.642, 0.1839, 0.6119, 0.2859, 0.7824, 0.3282, 0.7912, 0.3297, 0.7683, 0.2912, 0.7586, 0.1839, 0.6119, 0.1826, 0.642, 0.1923, 0.6413, 0.1946, 0.6126, 0.2912, 0.7586, 0.3297, 0.7683, 0.3318, 0.7533, 0.2957, 0.7455, 0.2023, 0.6954, 0.2232, 0.7195, 0.2308, 0.7107, 0.2109, 0.6895, 0.2082, 0.7391, 0.2364, 0.7677, 0.2366, 0.7666, 0.2089, 0.739, 0.2364, 0.7677, 0.2859, 0.7824, 0.2912, 0.7586, 0.2537, 0.742, 0.3282, 0.7912, 0.3799, 0.7963, 0.3707, 0.7709, 0.3297, 0.7683, 0.1633, 0.6455, 0.172, 0.6772, 0.1886, 0.6697, 0.1826, 0.642, 0.1873, 0.7072, 0.2082, 0.7391, 0.2232, 0.7195, 0.2023, 0.6954, 0.2609, 0.7289, 0.2636, 0.711, 0.24, 0.6991, 0.2308, 0.7107, 0.2109, 0.6895, 0.2221, 0.6816, 0.2098, 0.6621, 0.1981, 0.6663, 0.1923, 0.6413, 0.2041, 0.6408, 0.2061, 0.619, 0.1946, 0.6126, 0.1886, 0.6697, 0.2023, 0.6954, 0.2109, 0.6895, 0.1981, 0.6663, 0.2232, 0.7195, 0.2537, 0.742, 0.2609, 0.7289, 0.2308, 0.7107, 0.2537, 0.742, 0.2912, 0.7586, 0.2957, 0.7455, 0.2609, 0.7289, 0.3297, 0.7683, 0.3707, 0.7709, 0.3719, 0.7544, 0.3318, 0.7533, 0.1826, 0.642, 0.1886, 0.6697, 0.1981, 0.6663, 0.1923, 0.6413, 0.2089, 0.739, 0.2366, 0.7666, 0.2528, 0.7421, 0.2231, 0.7203, 0.2232, 0.7195, 0.2082, 0.7391, 0.2089, 0.739, 0.2231, 0.7203, 0.2537, 0.742, 0.2232, 0.7195, 0.2231, 0.7203, 0.2528, 0.7421, 0.2364, 0.7677, 0.2537, 0.742, 0.2528, 0.7421, 0.2366, 0.7666, 0.4623, 0.7501, 0.456, 0.7485, 0.4508, 0.756, 0.4519, 0.7624, 0.4535, 0.7746, 0.4519, 0.7624, 0.4324, 0.7407, 0.4227, 0.7369, 0.4721, 0.753, 0.4623, 0.7501, 0.4519, 0.7624, 0.4535, 0.7746, 0.4486, 0.7235, 0.4493, 0.7346, 0.4623, 0.75, 0.4721, 0.753, 0.4405, 0.7442, 0.4462, 0.7462, 0.4488, 0.7452, 0.4494, 0.7403, 0.4493, 0.7346, 0.4494, 0.7403, 0.456, 0.7484, 0.4623, 0.75, 0.4324, 0.7405, 0.4405, 0.7442, 0.4494, 0.7403, 0.4493, 0.7346, 0.4519, 0.7624, 0.4508, 0.756, 0.4405, 0.7443, 0.4324, 0.7407, 0.4511, 0.7482, 0.4485, 0.7478, 0.4485, 0.7479, 0.4494, 0.7502, 0.4508, 0.756, 0.4494, 0.7502, 0.4463, 0.7463, 0.4405, 0.7443, 0.456, 0.7485, 0.4511, 0.7482, 0.4494, 0.7502, 0.4508, 0.756, 0.4494, 0.7403, 0.4488, 0.7452, 0.4511, 0.7481, 0.456, 0.7484, 0.4485, 0.7479, 0.4485, 0.7478, 0.4484, 0.7478, 0.4484, 0.7479, 0.4488, 0.7452, 0.4484, 0.7478, 0.4485, 0.7478, 0.4511, 0.7481, 0.4462, 0.7462, 0.4484, 0.7478, 0.4484, 0.7478, 0.4488, 0.7452, 0.4494, 0.7502, 0.4485, 0.7479, 0.4484, 0.7479, 0.4463, 0.7463, 0.2957, 0.7455, 0.3017, 0.7293, 0.2725, 0.7182, 0.2609, 0.7289, 0.3719, 0.7544, 0.3651, 0.7365, 0.3352, 0.7347, 0.3318, 0.7533, 0.1981, 0.6663, 0.2098, 0.6621, 0.2041, 0.6408, 0.1923, 0.6413, 0.2308, 0.7107, 0.24, 0.6991, 0.2221, 0.6816, 0.2109, 0.6895, 0.3318, 0.7533, 0.3352, 0.7347, 0.3017, 0.7293, 0.2957, 0.7455, 0.2725, 0.7182, 0.3017, 0.7293, 0.3352, 0.7347, 0.3651, 0.7365, 0.2041, 0.6408, 0.2098, 0.6621, 0.2221, 0.6816, 0.24, 0.6991])
me_circle_001.materials.append(mat_material_001)
me_circle_001.update()
me_circle_001.normals_split_custom_set([tuple(v) for v in zip(*[iter([-0.9239, 0.0, 0.3827, -0.9239, 0.0, 0.3827, -0.9239, 0.0, 0.3827, -0.9239, 0.0, 0.3827, 0.9239, 0.0, 0.3827, 0.9239, 0.0, 0.3827, 0.9239, 0.0, 0.3827, 0.9239, 0.0, 0.3827, 0.3827, 0.0, -0.9239, 0.3827, 0.0, -0.9239, 0.3827, 0.0, -0.9239, 0.3827, 0.0, -0.9239, -0.9239, 0.0, -0.3827, -0.9239, 0.0, -0.3827, -0.9239, 0.0, -0.3827, -0.9239, 0.0, -0.3827, -0.3827, 0.0, 0.9239, -0.3827, 0.0, 0.9239, -0.3827, 0.0, 0.9239, -0.3827, 0.0, 0.9239, 0.3827, 0.0, 0.9239, 0.3827, 0.0, 0.9239, 0.3827, 0.0, 0.9239, 0.3827, 0.0, 0.9239, 0.9239, 0.0, -0.3827, 0.9239, 0.0, -0.3827, 0.9239, 0.0, -0.3827, 0.9239, 0.0, -0.3827, -0.3827, 0.0, -0.9239, -0.3827, 0.0, -0.9239, -0.3827, 0.0, -0.9239, -0.3827, 0.0, -0.9239, 1.702e-07, 1.0, -1.05e-07, 1.702e-07, 1.0, -1.05e-07, 3.016e-15, 1.0, 3.502e-08, 3.619e-15, 1.0, 3.502e-08, -1.702e-07, 1.0, -3.502e-08, -1.702e-07, 1.0, -3.502e-08, -1.551e-07, 1.0, -1.05e-07, -1.551e-07, 1.0, -1.05e-07, -2.036e-08, 1.0, -3.502e-08, -2.036e-08, 1.0, -3.502e-08, 0.0, 1.0, -3.502e-08, 0.0, 1.0, -3.502e-08, 0.0, 1.0, -3.502e-08, 0.0, 1.0, -3.502e-08, 2.036e-08, 1.0, -1.751e-07, 2.036e-08, 1.0, -1.751e-07, 1.551e-07, 1.0, -2.451e-07, 1.551e-07, 1.0, -2.451e-07, 1.702e-07, 1.0, -1.05e-07, 1.702e-07, 1.0, -1.05e-07, 3.619e-15, 1.0, 3.502e-08, 3.016e-15, 1.0, 3.502e-08, -1.702e-07, 1.0, -3.502e-08, -1.702e-07, 1.0, -3.502e-08, -1.551e-07, 1.0, -1.05e-07, -1.551e-07, 1.0, -1.05e-07, -2.036e-08, 1.0, -3.502e-08, -2.036e-08, 1.0, -3.502e-08, 2.036e-08, 1.0, -1.751e-07, 2.036e-08, 1.0, -1.751e-07, 1.551e-07, 1.0, -2.451e-07, 1.551e-07, 1.0, -2.451e-07, 0.9239, 0.0, 0.3827, 0.9239, 0.0, 0.3827, 0.9239, 0.0, 0.3827, 0.9239, 0.0, 0.3827, 0.3827, 0.0, -0.9239, 0.3827, 0.0, -0.9239, 0.3827, 0.0, -0.9239, 0.3827, 0.0, -0.9239, -0.9239, 0.0, -0.3827, -0.9239, 0.0, -0.3827, -0.9239, 0.0, -0.3827, -0.9239, 0.0, -0.3827, -0.3827, 0.0, 0.9239, -0.3827, 0.0, 0.9239, -0.3827, 0.0, 0.9239, -0.3827, 0.0, 0.9239, 0.3827, 0.0, 0.9239, 0.3827, 0.0, 0.9239, 0.3827, 0.0, 0.9239, 0.3827, 0.0, 0.9239, 0.9239, 0.0, -0.3827, 0.9239, 0.0, -0.3827, 0.9239, 0.0, -0.3827, 0.9239, 0.0, -0.3827, -0.3827, 0.0, -0.9239, -0.3827, 0.0, -0.9239, -0.3827, 0.0, -0.9239, -0.3827, 0.0, -0.9239, -0.9239, 0.0, 0.3827, -0.9239, 0.0, 0.3827, -0.9239, 0.0, 0.3827, -0.9239, 0.0, 0.3827, -2.33e-08, -1.0, -3.619e-14, -2.33e-08, -1.0, -3.619e-14, 0.0, -1.0, 0.0, 0.0, -1.0, 0.0, 2.33e-08, -1.0, 1.148e-07, 2.33e-08, -1.0, 1.148e-07, 0.0, -1.0, 2.296e-07, 0.0, -1.0, 2.296e-07, -2.33e-08, -1.0, 2.87e-07, -2.33e-08, -1.0, 2.87e-07, 0.0, -1.0, 1.148e-07, 0.0, -1.0, 1.148e-07, -0.3827, 0.0, 0.9239, -0.3827, 0.0, 0.9239, -0.3827, 0.0, 0.9239, -0.3827, 0.0, 0.9239, -0.9239, 0.0, -0.3827, -0.9239, 0.0, -0.3827, -0.9239, 0.0, -0.3827, -0.9239, 0.0, -0.3827, 0.9239, 0.0, -0.3827, 0.9239, 0.0, -0.3827, 0.9239, 0.0, -0.3827, 0.9239, 0.0, -0.3827, 0.2903, 0.0, -0.9569, 0.2903, 0.0, -0.9569, 0.0, 0.0, 0.0, 0.0, 0.0, 0.0, 0.0, -1.0, 3.444e-07, 0.0, -1.0, 3.444e-07, -2.33e-08, -1.0, 2.87e-07, -2.33e-08, -1.0, 2.87e-07, 0.0, -1.0, 1.148e-07, 0.0, -1.0, 1.148e-07, 2.33e-08, -1.0, 1.148e-07, 2.33e-08, -1.0, 1.148e-07, 0.0, -1.0, 2.296e-07, 0.0, -1.0, 2.296e-07, -2.33e-08, -1.0, -3.619e-14, -2.33e-08, -1.0, -3.619e-14, 0.0, -1.0, 0.0, 0.0, -1.0, 0.0, 4.659e-08, -1.0, 2.296e-07, 4.659e-08, -1.0, 2.296e-07, 0.0, -1.0, -5.707e-08, 0.0, -1.0, -5.707e-08, 0.0, -1.0, -1.712e-07, 0.0, -1.0, -1.712e-07, 0.0, -1.0, 2.283e-07, 0.0, -1.0, 2.283e-07, 0.0, -1.0, -5.707e-08, 0.0, -1.0, -5.707e-08, 0.0, -1.0, 6.849e-07, 0.0, -1.0, 6.849e-07, 0.0, -1.0, 2.283e-07, 0.0, -1.0, 2.283e-07, 0.9239, 0.0, 0.3827, 0.9239, 0.0, 0.3827, 0.9239, 0.0, 0.3827, 0.9239, 0.0, 0.3827, 0.3827, 0.0, -0.9239, 0.3827, 0.0, -0.9239, 0.3827, 0.0, -0.9239, 0.3827, 0.0, -0.9239, -0.3827, 0.0, -0.9239, -0.3827, 0.0, -0.9239, -0.3827, 0.0, -0.9239, -0.3827, 0.0, -0.9239, -0.9239, 0.0, 0.3827, -0.9239, 0.0, 0.3827, -0.9239, 0.0, 0.3827, -0.9239, 0.0, 0.3827, 0.3827, 0.0, 0.9239, 0.3827, 0.0, 0.9239, 0.3827, 0.0, 0.9239, 0.3827, 0.0, 0.9239, 0.0, -1.0, 3.863e-07, 0.0, -1.0, 4.224e-07, 0.0, -1.0, 2.499e-07, 0.0, -1.0, 2.808e-07, -0.4486, -0.4486, -0.773, 0.4486, 0.4486, -0.773, 0.2903, 0.0, -0.9569, 0.2903, 0.0, -0.9569, 0.0, 0.0, 0.0, 0.0, 0.0, 0.0, 0.4486, 0.4486, -0.773, -0.4486, -0.4486, -0.773, 0.0, 0.0, 0.0, 0.0, 0.0, 0.0, 0.0, 0.0, 0.0, 0.0, 0.0, 0.0, -0.9239, 0.0, 0.3827, -0.9239, 0.0, 0.3827, -0.9239, 0.0, 0.3827, -0.9239, 0.0, 0.3827, 0.9239, 0.0, 0.3827, 0.9239, 0.0, 0.3827, 0.9239, 0.0, 0.3827, 0.9239, 0.0, 0.3827, 0.3827, 0.0, -0.9239, 0.3827, 0.0, -0.9239, 0.3827, 0.0, -0.9239, 0.3827, 0.0, -0.9239, -0.9239, 0.0, -0.3827, -0.9239, 0.0, -0.3827, -0.9239, 0.0, -0.3827, -0.9239, 0.0, -0.3827, -0.3827, 0.0, 0.9239, -0.3827, 0.0, 0.9239, -0.3827, 0.0, 0.9239, -0.3827, 0.0, 0.9239, 0.3827, 0.0, 0.9239, 0.3827, 0.0, 0.9239, 0.3827, 0.0, 0.9239, 0.3827, 0.0, 0.9239, 0.9239, 0.0, -0.3827, 0.9239, 0.0, -0.3827, 0.9239, 0.0, -0.3827, 0.9239, 0.0, -0.3827, -0.3827, 0.0, -0.9239, -0.3827, 0.0, -0.9239, -0.3827, 0.0, -0.9239, -0.3827, 0.0, -0.9239, 2.036e-08, -1.0, 7.003e-08, 0.0, -1.0, 0.0, 0.0, -1.0, 0.0, 2.036e-08, -1.0, 7.003e-08, -2.036e-08, -1.0, 1.401e-07, -1.551e-07, -1.0, 2.101e-07, -1.551e-07, -1.0, 2.101e-07, -2.036e-08, -1.0, 1.401e-07, -1.702e-07, -1.0, -2.101e-07, 0.0, -1.0, -2.801e-07, 3.016e-15, -1.0, -2.801e-07, -1.702e-07, -1.0, -2.101e-07, 0.0, -1.0, -2.801e-07, 1.702e-07, -1.0, 1.401e-07, 1.702e-07, -1.0, 1.401e-07, 3.016e-15, -1.0, -2.801e-07, 1.551e-07, -1.0, 2.101e-07, 2.036e-08, -1.0, 7.003e-08, 2.036e-08, -1.0, 7.003e-08, 1.551e-07, -1.0, 2.101e-07, 0.0, -1.0, 0.0, -2.036e-08, -1.0, 1.401e-07, -2.036e-08, -1.0, 1.401e-07, 0.0, -1.0, 0.0, -1.551e-07, -1.0, 2.101e-07, -1.702e-07, -1.0, -2.101e-07, -1.702e-07, -1.0, -2.101e-07, -1.551e-07, -1.0, 2.101e-07, 1.702e-07, -1.0, 1.401e-07, 1.551e-07, -1.0, 2.101e-07, 1.551e-07, -1.0, 2.101e-07, 1.702e-07, -1.0, 1.401e-07, 0.9239, 0.0, 0.3827, 0.9239, 0.0, 0.3827, 0.9239, 0.0, 0.3827, 0.9239, 0.0, 0.3827, 0.3827, 0.0, -0.9239, 0.3827, 0.0, -0.9239, 0.3827, 0.0, -0.9239, 0.3827, 0.0, -0.9239, -0.9239, 0.0, -0.3827, -0.9239, 0.0, -0.3827, -0.9239, 0.0, -0.3827, -0.9239, 0.0, -0.3827, -0.3827, 0.0, 0.9239, -0.3827, 0.0, 0.9239, -0.3827, 0.0, 0.9239, -0.3827, 0.0, 0.9239, 0.3827, 0.0, 0.9239, 0.3827, 0.0, 0.9239, 0.3827, 0.0, 0.9239, 0.3827, 0.0, 0.9239, 0.9239, 0.0, -0.3827, 0.9239, 0.0, -0.3827, 0.9239, 0.0, -0.3827, 0.9239, 0.0, -0.3827, -0.3827, 0.0, -0.9239, -0.3827, 0.0, -0.9239, -0.3827, 0.0, -0.9239, -0.3827, 0.0, -0.9239, -0.9239, 0.0, 0.3827, -0.9239, 0.0, 0.3827, -0.9239, 0.0, 0.3827, -0.9239, 0.0, 0.3827, 1.495e-08, 1.0, -2.87e-08, 0.0, 1.0, 0.0, 0.0, 1.0, 0.0, 1.495e-08, 1.0, -2.87e-08, -1.495e-08, 1.0, -7.175e-08, 1.508e-15, 1.0, -8.61e-08, 1.357e-15, 1.0, -8.61e-08, -1.495e-08, 1.0, -7.175e-08, 1.495e-08, 1.0, -1.005e-07, 0.0, 1.0, -5.74e-08, 0.0, 1.0, -5.74e-08, 1.495e-08, 1.0, -1.005e-07, -0.3827, 0.0, 0.9239, -0.3827, 0.0, 0.9239, -0.3827, 0.0, 0.9239, -0.3827, 0.0, 0.9239, -0.9239, 0.0, -0.3827, -0.9239, 0.0, -0.3827, -0.9239, 0.0, -0.3827, -0.9239, 0.0, -0.3827, 0.9239, 0.0, -0.3827, 0.9239, 0.0, -0.3827, 0.9239, 0.0, -0.3827, 0.9239, 0.0, -0.3827, -0.989, -0.1389, -0.05186, 0.0, 0.0, 0.0, 0.0, 0.0, 0.0, 0.4081, 0.04898, -0.9116, 6.614e-09, 1.0, -1.722e-07, 1.495e-08, 1.0, -1.005e-07, 1.495e-08, 1.0, -1.005e-07, 6.614e-09, 1.0, -1.722e-07, 0.0, 1.0, -5.74e-08, -1.495e-08, 1.0, -7.175e-08, -1.495e-08, 1.0, -7.175e-08, 0.0, 1.0, -5.74e-08, 1.508e-15, 1.0, -8.61e-08, 1.495e-08, 1.0, -2.87e-08, 1.495e-08, 1.0, -2.87e-08, 1.357e-15, 1.0, -8.61e-08, 0.0, 1.0, 0.0, -2.33e-08, 1.0, -5.74e-08, -2.33e-08, 1.0, -5.74e-08, 0.0, 1.0, 0.0, 9.047e-15, 1.0, -3.916e-07, 1.086e-14, 1.0, -3.916e-07, 1.095e-07, 1.0, -3.133e-07, 1.095e-07, 1.0, -3.133e-07, 7.401e-08, 1.0, -7.832e-08, 7.401e-08, 1.0, -7.832e-08, 4.333e-08, 1.0, 0.0, 4.333e-08, 1.0, 0.0, -2.111e-14, 1.0, -7.832e-08, -2.171e-14, 1.0, -7.832e-08, -4.333e-08, 1.0, -7.832e-08, -4.333e-08, 1.0, -7.832e-08, 0.9239, 0.0, 0.3827, 0.9239, 0.0, 0.3827, 0.9239, 0.0, 0.3827, 0.9239, 0.0, 0.3827, 0.3827, 0.0, -0.9239, 0.3827, 0.0, -0.9239, 0.3827, 0.0, -0.9239, 0.3827, 0.0, -0.9239, -0.3827, 0.0, -0.9239, -0.3827, 0.0, -0.9239, -0.3827, 0.0, -0.9239, -0.3827, 0.0, -0.9239, -0.9239, 0.0, 0.3827, -0.9239, 0.0, 0.3827, -0.9239, 0.0, 0.3827, -0.9239, 0.0, 0.3827, 0.3827, 0.0, 0.9239, 0.3827, 0.0, 0.9239, 0.3827, 0.0, 0.9239, 0.3827, 0.0, 0.9239, -6.614e-09, 1.0, -1.722e-07, -6.614e-09, 1.0, -1.722e-07, -6.614e-09, 1.0, -1.722e-07, -6.614e-09, 1.0, -1.722e-07, 0.02093, 0.5462, -0.8374, -0.989, -0.1389, -0.05186, 0.4081, 0.04898, -0.9116, 0.0, 0.0, 1.0, 0.0, 0.0, 0.0, 0.02093, 0.5462, -0.8374, 0.0, 0.0, 1.0, 0.0, 0.0, 0.0, 0.0, 0.0, 0.0, 0.0, 0.0, 0.0, 0.0, 0.0, 0.0, 0.0, 0.0, 0.0, -0.4066, -0.8182, -0.4066, -0.4066, -0.8182, -0.4066, -0.4066, -0.8182, -0.4066, -0.4066, -0.8182, -0.4066, 0.0, -1.0, -2.259e-07, 0.0, -1.0, -1.905e-08, 0.0, -1.0, 4.224e-07, 0.0, -1.0, 3.863e-07, 0.0, -1.0, -3.721e-07, 0.0, -1.0, -1.42e-07, 0.0, -1.0, -1.905e-08, 0.0, -1.0, -2.259e-07, 0.0, -1.0, 2.808e-07, 0.0, -1.0, 2.499e-07, 0.0, -1.0, -1.42e-07, 0.0, -1.0, -3.721e-07, 1.0, 0.0, 1.315e-06, 1.0, 0.0, 1.315e-06, 1.0, 0.0, 1.315e-06, 1.0, 0.0, 1.315e-06, 0.2939, -0.6406, -0.7095, 0.2939, -0.6406, -0.7095, 0.2939, -0.6406, -0.7095, 0.2939, -0.6406, -0.7095, 0.575, -0.8182, 5.438e-07, 0.575, -0.8182, 5.438e-07, 0.575, -0.8182, 5.438e-07, 0.575, -0.8182, 5.438e-07, -0.2939, -0.6406, 0.7095, -0.2939, -0.6406, 0.7095, -0.2939, -0.6406, 0.7095, -0.2939, -0.6406, 0.7095, -0.6922, 0.2042, -0.6922, -0.6922, 0.2042, -0.6922, -0.6922, 0.2042, -0.6922, -0.6922, 0.2042, -0.6922, -0.3827, 0.0, 0.9239, -0.3827, 0.0, 0.9239, -0.3827, 0.0, 0.9239, -0.3827, 0.0, 0.9239, -0.7071, 0.0, -0.7071, -0.7071, 0.0, -0.7071, -0.7071, 0.0, -0.7071, -0.7071, 0.0, -0.7071, 0.3827, 0.0, -0.9239, 0.3827, 0.0, -0.9239, 0.3827, 0.0, -0.9239, 0.3827, 0.0, -0.9239, 0.0, -1.0, 0.0, 0.0, -1.0, 0.0, 0.0, -1.0, 0.0, 0.0, -1.0, 0.0, 0.3799, 0.1214, -0.9171, 0.3799, 0.1214, -0.9171, 0.3799, 0.1214, -0.9171, 0.3799, 0.1214, -0.9171, 0.9789, 0.2042, 6.171e-07, 0.9789, 0.2042, 6.171e-07, 0.9789, 0.2042, 6.171e-07, 0.9789, 0.2042, 6.171e-07, -0.3799, 0.1214, 0.917, -0.3799, 0.1214, 0.917, -0.3799, 0.1214, 0.917, -0.3799, 0.1214, 0.917, -1.095e-07, 1.0, -2.741e-07, -1.095e-07, 1.0, -2.741e-07, 1.086e-14, 1.0, -3.916e-07, 9.047e-15, 1.0, -3.916e-07, -4.333e-08, 1.0, -7.832e-08, -4.333e-08, 1.0, -7.832e-08, -7.401e-08, 1.0, -1.175e-07, -7.401e-08, 1.0, -1.175e-07, 4.333e-08, 1.0, 0.0, 4.333e-08, 1.0, 0.0, -2.171e-14, 1.0, -7.832e-08, -2.111e-14, 1.0, -7.832e-08, 1.095e-07, 1.0, -3.133e-07, 1.095e-07, 1.0, -3.133e-07, 7.401e-08, 1.0, -7.832e-08, 7.401e-08, 1.0, -7.832e-08, -7.401e-08, 1.0, -1.175e-07, -7.401e-08, 1.0, -1.175e-07, -1.095e-07, 1.0, -2.741e-07, -1.095e-07, 1.0, -2.741e-07, 0.0, 1.0, 0.0, 0.0, 1.0, 0.0, 0.0, 1.0, 0.0, 0.0, 1.0, 0.0, 0.0, 1.0, 0.0, 0.0, 1.0, 0.0, 0.0, 1.0, 0.0, 0.0, 1.0, 0.0])] * 3)])

# ---- objects
ob_circle = bpy.data.objects.new('Circle', me_circle)
ob_circle_001 = bpy.data.objects.new('Circle.001', me_circle_001)

# ---- transforms, parenting, visibility, modifiers, constraints
ob_circle.location = (-0.1374, 0.0, 14.21)
ob_circle.rotation_euler = (7.55e-08, -1.571, 0.0)
ob_circle.scale = (0.7349, 0.7349, 0.7349)
ob_circle.color = (0.8, 0.8, 0.8, 1.0)
ob_circle_001.location = (-0.2427, 0.5119, 14.27)
ob_circle_001.rotation_euler = (7.55e-08, -1.571, 0.0)
ob_circle_001.scale = (0.7349, -0.7349, 0.7349)
ob_circle_001.color = (0.8, 0.8, 0.8, 1.0)

# ---- collection membership
col_collection.objects.link(ob_circle)
col_collection.objects.link(ob_circle_001)

# ---- scene / render settings (as saved in the file)
scene.frame_start = 1; scene.frame_end = 250; scene.frame_set(1)
scene.render.engine = 'CYCLES'
scene.cycles.sampling_pattern = 'TABULATED_SOBOL'
scene.view_settings.view_transform = 'Filmic'
bpy.context.view_layer.update()

# ---- added for rendering (the .blend has no active camera and no usable light): camera, sun
cam_auto = bpy.data.cameras.new('AutoCamera')
cam_auto.lens = 50.0
cam_auto.sensor_width = 36.0
cam_auto.clip_end = 1000.0
ob_auto_camera = bpy.data.objects.new('AutoCamera', cam_auto)
scene.collection.objects.link(ob_auto_camera)
ob_auto_camera.location = (11.2758, -28.3662, 32.9836)
ob_auto_camera.rotation_euler = (1.09748, -7.21219e-08, 0.694738)
scene.camera = ob_auto_camera
light_auto_sun = bpy.data.lights.new('AutoSun', 'SUN')
light_auto_sun.energy = 3.0
light_auto_sun.angle = 0.0523599
ob_auto_sun = bpy.data.objects.new('AutoSun', light_auto_sun)
scene.collection.objects.link(ob_auto_sun)
ob_auto_sun.rotation_euler = (0.872665, 0.174533, 0.523599)
bpy.context.view_layer.update()
